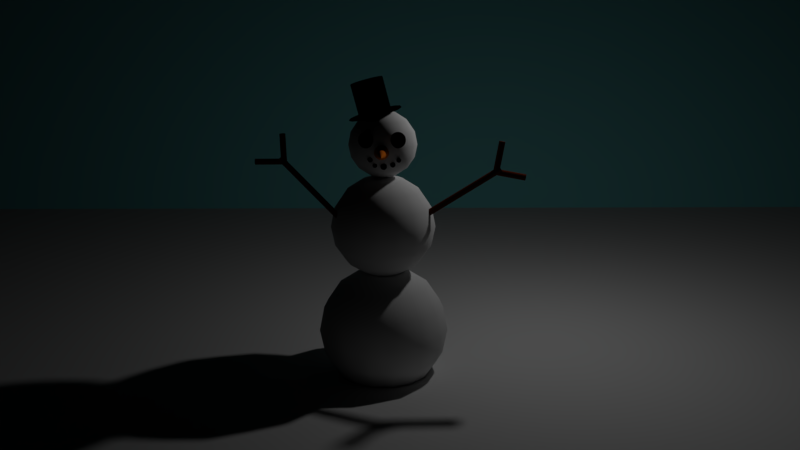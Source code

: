 # Source: snowmanCourse.blend  (saved by Blender 2.78.0; exported with 4.5.12 LTS)
import bpy
from mathutils import Matrix  # noqa: F401  (used for matrix-valued properties, if any)

bpy.ops.wm.read_factory_settings(use_empty=True)
scene = bpy.context.scene
scene.name = 'Scene'

# ---- collections
col_collection_1 = bpy.data.collections.new('Collection 1'); scene.collection.children.link(col_collection_1)

# ---- materials (node trees are filled in below, after node groups)
mat_brown = bpy.data.materials.new('brown')
mat_brown.alpha_threshold = 0.0
mat_brown.roughness = 0.5
mat_sky = bpy.data.materials.new('sky')
mat_sky.alpha_threshold = 0.0
mat_sky.roughness = 0.5
mat_white = bpy.data.materials.new('white')
mat_white.alpha_threshold = 0.0
mat_white.roughness = 0.5
mat_black = bpy.data.materials.new('black')
mat_black.alpha_threshold = 0.0
mat_black.diffuse_color = (0.0, 0.0, 0.0, 1.0)
mat_black.roughness = 0.5
mat_orange = bpy.data.materials.new('orange')
mat_orange.alpha_threshold = 0.0
mat_orange.diffuse_color = (0.8, 0.1903, 0.01715, 1.0)
mat_orange.roughness = 0.5

# ---- material node trees
mat_brown.use_nodes = True; mat_brown.node_tree.nodes.clear()
_N = mat_brown.node_tree.nodes; _L = mat_brown.node_tree.links
n0 = _N.new('ShaderNodeOutputMaterial'); n0.name = 'Material Output'; n0.location = (300, 300)
n1 = _N.new('ShaderNodeBsdfDiffuse'); n1.name = 'Diffuse BSDF'; n1.location = (10, 300)
n1.inputs[0].default_value = (0.0985, 0.01508, 0.003781, 1.0)
_L.new(n1.outputs[0], n0.inputs[0])
n0.is_active_output = True
mat_sky.use_nodes = True; mat_sky.node_tree.nodes.clear()
_N = mat_sky.node_tree.nodes; _L = mat_sky.node_tree.links
n0 = _N.new('ShaderNodeOutputMaterial'); n0.name = 'Material Output'; n0.location = (300, 300)
n1 = _N.new('ShaderNodeBsdfDiffuse'); n1.name = 'Diffuse BSDF'; n1.location = (10, 300)
n1.inputs[0].default_value = (0.2444, 0.7771, 0.8, 1.0)
_L.new(n1.outputs[0], n0.inputs[0])
n0.is_active_output = True

# ---- world
world_world = bpy.data.worlds.new('World'); scene.world = world_world
world_world.use_nodes = True; world_world.node_tree.nodes.clear()
_N = world_world.node_tree.nodes; _L = world_world.node_tree.links
n0 = _N.new('ShaderNodeOutputWorld'); n0.name = 'World Output'; n0.location = (300, 300)
n1 = _N.new('ShaderNodeBackground'); n1.name = 'Background'; n1.location = (10, 300)
n1.inputs[0].default_value = (0.0, 0.0, 0.0, 1.0)
_L.new(n1.outputs[0], n0.inputs[0])
n0.is_active_output = True
world_world.color = (0.05088, 0.05088, 0.05088)
world_world.use_sun_shadow = False
world_world.sun_shadow_jitter_overblur = 0.0
world_world.cycles.sampling_method = 'MANUAL'
world_world.light_settings.ao_factor = 0.7745

# ---- cameras
cam_camera = bpy.data.cameras.new('Camera')
cam_camera.clip_end = 100.0
cam_camera.lens = 35.0
cam_camera.sensor_width = 32.0
cam_camera.sensor_height = 18.0
cam_camera.ortho_scale = 7.314
cam_camera.dof.focus_distance = 0.0

# ---- lights
light_lamp = bpy.data.lights.new('Lamp', 'POINT')
light_lamp.transmission_factor = 0.0
light_lamp.cutoff_distance = 30.0
light_lamp.energy = 104.7
light_lamp.shadow_buffer_clip_start = 1.001
light_lamp.shadow_soft_size = 0.1
light_lamp.shadow_maximum_resolution = 0.006
light_lamp.use_absolute_resolution = True

# ---- meshes
me_cylinder_005 = bpy.data.meshes.new('Cylinder.005')
me_cylinder_005.from_pydata([(-17.58, 1.36, 1.818), (-8.431, 1.783, 1.828), (-17.57, 1.198, 1.734), (-8.422, 1.622, 1.745), (-17.56, 0.8955, 1.672), (-8.406, 1.319, 1.683), (-17.54, 0.5031, 1.642), (-8.387, 0.9263, 1.653), (-17.52, 0.08921, 1.65), (-8.368, 0.5124, 1.66), (-17.5, -0.2747, 1.694), (-8.353, 0.1485, 1.704), (-17.49, -0.5257, 1.766), (-8.343, -0.1025, 1.777), (-17.49, -0.6203, 1.855), (-8.34, -0.1972, 1.865), (-17.49, -0.5423, 1.944), (-8.346, -0.1191, 1.954), (-17.51, -0.3051, 2.018), (-8.359, 0.1181, 2.029), (-17.53, 0.05032, 2.065), (-8.376, 0.4735, 2.076), (-17.54, 0.4624, 2.077), (-8.396, 0.8856, 2.087), (-17.56, 0.86, 2.05), (-8.414, 1.283, 2.061), (-17.58, 1.174, 1.991), (-8.427, 1.598, 2.001), (-17.58, 1.351, 1.909), (-8.433, 1.774, 1.919), (-7.944, 2.008, 1.901), (-7.944, 2.008, 3.901), (-7.537, 1.922, 1.901), (-7.537, 1.922, 3.901), (-7.201, 1.677, 1.901), (-7.201, 1.677, 3.901), (-6.993, 1.317, 1.901), (-6.993, 1.317, 3.901), (-6.949, 0.9035, 1.901), (-6.949, 0.9035, 3.901), (-7.078, 0.508, 1.901), (-7.078, 0.508, 3.901), (-7.356, 0.199, 1.901), (-7.356, 0.199, 3.901), (-7.736, 0.02985, 1.901), (-7.736, 0.02985, 3.901), (-8.152, 0.02985, 1.901), (-8.152, 0.02985, 3.901), (-8.532, 0.199, 1.901), (-8.532, 0.199, 3.901), (-8.81, 0.508, 1.901), (-8.81, 0.508, 3.901), (-8.938, 0.9035, 1.901), (-8.938, 0.9035, 3.901), (-8.895, 1.317, 1.901), (-8.895, 1.317, 3.901), (-8.687, 1.677, 1.901), (-8.687, 1.677, 3.901), (-8.351, 1.922, 1.901), (-8.351, 1.922, 3.901), (9.227, 2.326, -2.301), (-9.269, 1.603, 2.123), (9.534, 2.295, -2.241), (-8.962, 1.572, 2.184), (9.808, 2.098, -2.187), (-8.688, 1.376, 2.237), (10.0, 1.769, -2.151), (-8.494, 1.047, 2.273), (10.08, 1.366, -2.139), (-8.414, 0.6431, 2.286), (10.03, 0.9567, -2.151), (-8.462, 0.2341, 2.273), (9.867, 0.6131, -2.187), (-8.628, -0.1095, 2.237), (9.61, 0.3944, -2.24), (-8.886, -0.3282, 2.184), (9.307, 0.3383, -2.301), (-9.189, -0.3842, 2.123), (9.01, 0.4547, -2.359), (-9.486, -0.2679, 2.065), (8.771, 0.7233, -2.405), (-9.725, 0.0007098, 2.019), (8.631, 1.098, -2.43), (-9.865, 0.3751, 1.994), (8.614, 1.513, -2.43), (-9.882, 0.7906, 1.994), (8.723, 1.898, -2.405), (-9.772, 1.175, 2.019), (8.94, 2.185, -2.36), (-9.556, 1.463, 2.064)], [], [(0, 1, 3, 2), (2, 3, 5, 4), (4, 5, 7, 6), (6, 7, 9, 8), (8, 9, 11, 10), (10, 11, 13, 12), (12, 13, 15, 14), (14, 15, 17, 16), (16, 17, 19, 18), (18, 19, 21, 20), (20, 21, 23, 22), (22, 23, 25, 24), (24, 25, 27, 26), (3, 1, 29, 27, 25, 23, 21, 19, 17, 15, 13, 11, 9, 7, 5), (26, 27, 29, 28), (28, 29, 1, 0), (0, 2, 4, 6, 8, 10, 12, 14, 16, 18, 20, 22, 24, 26, 28), (30, 31, 33, 32), (32, 33, 35, 34), (34, 35, 37, 36), (36, 37, 39, 38), (38, 39, 41, 40), (40, 41, 43, 42), (42, 43, 45, 44), (44, 45, 47, 46), (46, 47, 49, 48), (48, 49, 51, 50), (50, 51, 53, 52), (52, 53, 55, 54), (54, 55, 57, 56), (33, 31, 59, 57, 55, 53, 51, 49, 47, 45, 43, 41, 39, 37, 35), (56, 57, 59, 58), (58, 59, 31, 30), (30, 32, 34, 36, 38, 40, 42, 44, 46, 48, 50, 52, 54, 56, 58), (60, 61, 63, 62), (62, 63, 65, 64), (64, 65, 67, 66), (66, 67, 69, 68), (68, 69, 71, 70), (70, 71, 73, 72), (72, 73, 75, 74), (74, 75, 77, 76), (76, 77, 79, 78), (78, 79, 81, 80), (80, 81, 83, 82), (82, 83, 85, 84), (84, 85, 87, 86), (63, 61, 89, 87, 85, 83, 81, 79, 77, 75, 73, 71, 69, 67, 65), (86, 87, 89, 88), (88, 89, 61, 60), (60, 62, 64, 66, 68, 70, 72, 74, 76, 78, 80, 82, 84, 86, 88)])
me_cylinder_005.materials.append(mat_brown)
me_cylinder_005.use_remesh_preserve_volume = False
me_cylinder_005.use_remesh_preserve_attributes = False
me_cylinder_005.use_mirror_vertex_groups = False
me_cylinder_005.update()
me_cylinder_003 = bpy.data.meshes.new('Cylinder.003')
me_cylinder_003.from_pydata([(-9.636, 0.3515, -1.083), (-0.4873, 0.7747, -1.072), (-9.627, 0.1904, -1.166), (-0.4779, 0.6135, -1.156), (-9.611, -0.1126, -1.229), (-0.4624, 0.3106, -1.218), (-9.592, -0.5049, -1.258), (-0.4436, -0.08173, -1.248), (-9.573, -0.9188, -1.251), (-0.4246, -0.4956, -1.24), (-9.558, -1.283, -1.207), (-0.4088, -0.8595, -1.197), (-9.548, -1.534, -1.134), (-0.3989, -1.111, -1.124), (-9.545, -1.628, -1.046), (-0.3966, -1.205, -1.036), (-9.551, -1.55, -0.9569), (-0.4023, -1.127, -0.9466), (-9.564, -1.313, -0.8823), (-0.415, -0.8899, -0.8721), (-9.581, -0.9577, -0.8354), (-0.4326, -0.5345, -0.8251), (-9.601, -0.5456, -0.824), (-0.4519, -0.1224, -0.8138), (-9.618, -0.148, -0.8504), (-0.4697, 0.2752, -0.8401), (-9.632, 0.1664, -0.9097), (-0.4828, 0.5895, -0.8995), (-9.638, 0.343, -0.9919), (-0.489, 0.7662, -0.9817), (0.0, 1.0, -1.0), (0.0, 1.0, 1.0), (0.4067, 0.9135, -1.0), (0.4067, 0.9135, 1.0), (0.7431, 0.6691, -1.0), (0.7431, 0.6691, 1.0), (0.9511, 0.309, -1.0), (0.9511, 0.309, 1.0), (0.9945, -0.1045, -1.0), (0.9945, -0.1045, 1.0), (0.866, -0.5, -1.0), (0.866, -0.5, 1.0), (0.5878, -0.809, -1.0), (0.5878, -0.809, 1.0), (0.2079, -0.9781, -1.0), (0.2079, -0.9781, 1.0), (-0.2079, -0.9781, -1.0), (-0.2079, -0.9781, 1.0), (-0.5878, -0.809, -1.0), (-0.5878, -0.809, 1.0), (-0.866, -0.5, -1.0), (-0.866, -0.5, 1.0), (-0.9945, -0.1045, -1.0), (-0.9945, -0.1045, 1.0), (-0.9511, 0.309, -1.0), (-0.9511, 0.309, 1.0), (-0.7431, 0.6691, -1.0), (-0.7431, 0.6691, 1.0), (-0.4067, 0.9135, -1.0), (-0.4067, 0.9135, 1.0), (17.17, 1.318, -5.202), (-1.325, 0.5952, -0.7781), (17.48, 1.287, -5.141), (-1.018, 0.5644, -0.7172), (17.75, 1.09, -5.088), (-0.7444, 0.3676, -0.6641), (17.95, 0.7615, -5.052), (-0.5506, 0.03892, -0.628), (18.03, 0.3577, -5.039), (-0.4705, -0.3649, -0.6152), (17.98, -0.05133, -5.052), (-0.5178, -0.7739, -0.6278), (17.81, -0.3949, -5.088), (-0.6846, -1.117, -0.6638), (17.55, -0.6136, -5.141), (-0.9419, -1.336, -0.7168), (17.25, -0.6697, -5.202), (-1.245, -1.392, -0.7777), (16.95, -0.5533, -5.26), (-1.542, -1.276, -0.8359), (16.71, -0.2847, -5.306), (-1.781, -1.007, -0.8815), (16.57, 0.08968, -5.331), (-1.921, -0.6329, -0.9065), (16.56, 0.5052, -5.331), (-1.938, -0.2174, -0.9066), (16.67, 0.8899, -5.306), (-1.829, 0.1673, -0.8818), (16.88, 1.177, -5.26), (-1.612, 0.4548, -0.8364)], [], [(0, 1, 3, 2), (2, 3, 5, 4), (4, 5, 7, 6), (6, 7, 9, 8), (8, 9, 11, 10), (10, 11, 13, 12), (12, 13, 15, 14), (14, 15, 17, 16), (16, 17, 19, 18), (18, 19, 21, 20), (20, 21, 23, 22), (22, 23, 25, 24), (24, 25, 27, 26), (3, 1, 29, 27, 25, 23, 21, 19, 17, 15, 13, 11, 9, 7, 5), (26, 27, 29, 28), (28, 29, 1, 0), (0, 2, 4, 6, 8, 10, 12, 14, 16, 18, 20, 22, 24, 26, 28), (30, 31, 33, 32), (32, 33, 35, 34), (34, 35, 37, 36), (36, 37, 39, 38), (38, 39, 41, 40), (40, 41, 43, 42), (42, 43, 45, 44), (44, 45, 47, 46), (46, 47, 49, 48), (48, 49, 51, 50), (50, 51, 53, 52), (52, 53, 55, 54), (54, 55, 57, 56), (33, 31, 59, 57, 55, 53, 51, 49, 47, 45, 43, 41, 39, 37, 35), (56, 57, 59, 58), (58, 59, 31, 30), (30, 32, 34, 36, 38, 40, 42, 44, 46, 48, 50, 52, 54, 56, 58), (60, 61, 63, 62), (62, 63, 65, 64), (64, 65, 67, 66), (66, 67, 69, 68), (68, 69, 71, 70), (70, 71, 73, 72), (72, 73, 75, 74), (74, 75, 77, 76), (76, 77, 79, 78), (78, 79, 81, 80), (80, 81, 83, 82), (82, 83, 85, 84), (84, 85, 87, 86), (63, 61, 89, 87, 85, 83, 81, 79, 77, 75, 73, 71, 69, 67, 65), (86, 87, 89, 88), (88, 89, 61, 60), (60, 62, 64, 66, 68, 70, 72, 74, 76, 78, 80, 82, 84, 86, 88)])
me_cylinder_003.materials.append(mat_brown)
me_cylinder_003.use_remesh_preserve_volume = False
me_cylinder_003.use_remesh_preserve_attributes = False
me_cylinder_003.use_mirror_vertex_groups = False
me_cylinder_003.update()
me_plane_001 = bpy.data.meshes.new('Plane.001')
me_plane_001.from_pydata([(-1.0, -1.0, 0.0), (1.0, -1.0, 0.0), (-1.0, 1.0, 0.0), (1.0, 1.0, 0.0)], [], [(0, 1, 3, 2)])
me_plane_001.materials.append(mat_sky)
me_plane_001.use_remesh_preserve_volume = False
me_plane_001.use_remesh_preserve_attributes = False
me_plane_001.use_mirror_vertex_groups = False
me_plane_001.update()
me_plane = bpy.data.meshes.new('Plane')
me_plane.from_pydata([(-1.0, -1.0, 0.0), (1.0, -1.0, 0.0), (-1.0, 1.0, 0.0), (1.0, 1.0, 0.0)], [], [(0, 1, 3, 2)])
me_plane.materials.append(mat_white)
me_plane.use_remesh_preserve_volume = False
me_plane.use_remesh_preserve_attributes = False
me_plane.use_mirror_vertex_groups = False
me_plane.update()
me_sphere_010 = bpy.data.meshes.new('Sphere.010')
me_sphere_010.from_pydata([(0.0, 0.3827, 0.9239), (0.1557, 0.3496, 0.9239), (0.2876, 0.646, 0.7071), (0.3758, 0.844, 0.3827), (0.4067, 0.9135, -4.371e-08), (0.3758, 0.844, -0.3827), (0.2876, 0.646, -0.7071), (0.1557, 0.3496, -0.9239), (-1.122e-07, 4.996e-08, 1.0), (0.2844, 0.2561, 0.9239), (0.5255, 0.4731, 0.7071), (0.6866, 0.6182, 0.3827), (0.7431, 0.6691, -4.371e-08), (0.6866, 0.6182, -0.3827), (0.5255, 0.4731, -0.7071), (0.2844, 0.2561, -0.9239), (0.364, 0.1183, 0.9239), (0.6725, 0.2185, 0.7071), (0.8787, 0.2855, 0.3827), (0.9511, 0.309, -4.371e-08), (0.8787, 0.2855, -0.3827), (0.6725, 0.2185, -0.7071), (0.364, 0.1183, -0.9239), (0.3806, -0.04, 0.9239), (0.7032, -0.07391, 0.7071), (0.9188, -0.09657, 0.3827), (0.9945, -0.1045, -4.371e-08), (0.9188, -0.09657, -0.3827), (0.7032, -0.07391, -0.7071), (0.3806, -0.04, -0.9239), (0.3314, -0.1913, 0.9239), (0.6124, -0.3536, 0.7071), (0.8001, -0.4619, 0.3827), (0.866, -0.5, -4.371e-08), (0.8001, -0.4619, -0.3827), (0.6124, -0.3536, -0.7071), (0.3314, -0.1913, -0.9239), (0.2249, -0.3096, 0.9239), (0.4156, -0.5721, 0.7071), (0.543, -0.7474, 0.3827), (0.5878, -0.809, -4.371e-08), (0.543, -0.7474, -0.3827), (0.4156, -0.5721, -0.7071), (0.2249, -0.3096, -0.9239), (0.07956, -0.3743, 0.9239), (0.147, -0.6917, 0.7071), (0.1921, -0.9037, 0.3827), (0.2079, -0.9781, -4.371e-08), (0.1921, -0.9037, -0.3827), (0.147, -0.6917, -0.7071), (0.07956, -0.3743, -0.9239), (-0.07956, -0.3743, 0.9239), (-0.147, -0.6917, 0.7071), (-0.1921, -0.9037, 0.3827), (-0.2079, -0.9781, -4.371e-08), (-0.1921, -0.9037, -0.3827), (-0.147, -0.6917, -0.7071), (-0.07956, -0.3743, -0.9239), (-0.2249, -0.3096, 0.9239), (-0.4156, -0.5721, 0.7071), (-0.543, -0.7474, 0.3827), (-0.5878, -0.809, -4.371e-08), (-0.543, -0.7474, -0.3827), (-0.4156, -0.5721, -0.7071), (-0.2249, -0.3096, -0.9239), (-0.3314, -0.1913, 0.9239), (-0.6124, -0.3536, 0.7071), (-0.8001, -0.4619, 0.3827), (-0.866, -0.5, -4.371e-08), (-0.8001, -0.4619, -0.3827), (-0.6124, -0.3536, -0.7071), (-0.3314, -0.1913, -0.9239), (-0.3806, -0.04, 0.9239), (-0.7032, -0.07391, 0.7071), (-0.9188, -0.09657, 0.3827), (-0.9945, -0.1045, -4.371e-08), (-0.9188, -0.09657, -0.3827), (-0.7032, -0.07391, -0.7071), (-0.3806, -0.04, -0.9239), (0.0, 1.51e-07, -1.0), (-0.364, 0.1183, 0.9239), (-0.6725, 0.2185, 0.7071), (-0.8787, 0.2855, 0.3827), (-0.9511, 0.309, -4.371e-08), (-0.8787, 0.2855, -0.3827), (-0.6725, 0.2185, -0.7071), (-0.364, 0.1183, -0.9239), (-0.2844, 0.2561, 0.9239), (-0.5255, 0.4731, 0.7071), (-0.6866, 0.6182, 0.3827), (-0.7431, 0.6691, -4.371e-08), (-0.6866, 0.6182, -0.3827), (-0.5255, 0.4731, -0.7071), (-0.2844, 0.2561, -0.9239), (-0.1557, 0.3496, 0.9239), (-0.2876, 0.646, 0.7071), (-0.3758, 0.844, 0.3827), (-0.4067, 0.9135, -4.371e-08), (-0.3758, 0.844, -0.3827), (-0.2876, 0.646, -0.7071), (-0.1557, 0.3496, -0.9239), (2.799e-08, 0.7071, 0.7071), (1.174e-07, 0.9239, 0.3827), (1.77e-07, 1.0, -4.371e-08), (1.174e-07, 0.9239, -0.3827), (2.799e-08, 0.7071, -0.7071), (2.799e-08, 0.3827, -0.9239)], [], [(106, 105, 6, 7), (104, 103, 4, 5), (102, 101, 2, 3), (0, 8, 1), (79, 106, 7), (105, 104, 5, 6), (103, 102, 3, 4), (101, 0, 1, 2), (79, 7, 15), (6, 5, 13, 14), (4, 3, 11, 12), (2, 1, 9, 10), (7, 6, 14, 15), (5, 4, 12, 13), (3, 2, 10, 11), (1, 8, 9), (12, 11, 18, 19), (10, 9, 16, 17), (15, 14, 21, 22), (13, 12, 19, 20), (11, 10, 17, 18), (9, 8, 16), (79, 15, 22), (14, 13, 20, 21), (22, 21, 28, 29), (20, 19, 26, 27), (18, 17, 24, 25), (16, 8, 23), (79, 22, 29), (21, 20, 27, 28), (19, 18, 25, 26), (17, 16, 23, 24), (25, 24, 31, 32), (23, 8, 30), (79, 29, 36), (28, 27, 34, 35), (26, 25, 32, 33), (24, 23, 30, 31), (29, 28, 35, 36), (27, 26, 33, 34), (79, 36, 43), (35, 34, 41, 42), (33, 32, 39, 40), (31, 30, 37, 38), (36, 35, 42, 43), (34, 33, 40, 41), (32, 31, 38, 39), (30, 8, 37), (38, 37, 44, 45), (43, 42, 49, 50), (41, 40, 47, 48), (39, 38, 45, 46), (37, 8, 44), (79, 43, 50), (42, 41, 48, 49), (40, 39, 46, 47), (50, 49, 56, 57), (48, 47, 54, 55), (46, 45, 52, 53), (44, 8, 51), (79, 50, 57), (49, 48, 55, 56), (47, 46, 53, 54), (45, 44, 51, 52), (51, 8, 58), (79, 57, 64), (56, 55, 62, 63), (54, 53, 60, 61), (52, 51, 58, 59), (57, 56, 63, 64), (55, 54, 61, 62), (53, 52, 59, 60), (63, 62, 69, 70), (61, 60, 67, 68), (59, 58, 65, 66), (64, 63, 70, 71), (62, 61, 68, 69), (60, 59, 66, 67), (58, 8, 65), (79, 64, 71), (71, 70, 77, 78), (69, 68, 75, 76), (67, 66, 73, 74), (65, 8, 72), (79, 71, 78), (70, 69, 76, 77), (68, 67, 74, 75), (66, 65, 72, 73), (76, 75, 83, 84), (74, 73, 81, 82), (72, 8, 80), (79, 78, 86), (77, 76, 84, 85), (75, 74, 82, 83), (73, 72, 80, 81), (78, 77, 85, 86), (79, 86, 93), (85, 84, 91, 92), (83, 82, 89, 90), (81, 80, 87, 88), (86, 85, 92, 93), (84, 83, 90, 91), (82, 81, 88, 89), (80, 8, 87), (90, 89, 96, 97), (88, 87, 94, 95), (93, 92, 99, 100), (91, 90, 97, 98), (89, 88, 95, 96), (87, 8, 94), (79, 93, 100), (92, 91, 98, 99), (100, 99, 105, 106), (98, 97, 103, 104), (96, 95, 101, 102), (94, 8, 0), (79, 100, 106), (99, 98, 104, 105), (97, 96, 102, 103), (95, 94, 0, 101)])
me_sphere_010.polygons.foreach_set('use_smooth', [True] * 120)
me_sphere_010.materials.append(mat_black)
me_sphere_010.use_remesh_preserve_volume = False
me_sphere_010.use_remesh_preserve_attributes = False
me_sphere_010.use_mirror_vertex_groups = False
me_sphere_010.update()
me_sphere_009 = bpy.data.meshes.new('Sphere.009')
me_sphere_009.from_pydata([(0.0, 0.3827, 0.9239), (0.1557, 0.3496, 0.9239), (0.2876, 0.646, 0.7071), (0.3758, 0.844, 0.3827), (0.4067, 0.9135, -4.371e-08), (0.3758, 0.844, -0.3827), (0.2876, 0.646, -0.7071), (0.1557, 0.3496, -0.9239), (-1.122e-07, 4.996e-08, 1.0), (0.2844, 0.2561, 0.9239), (0.5255, 0.4731, 0.7071), (0.6866, 0.6182, 0.3827), (0.7431, 0.6691, -4.371e-08), (0.6866, 0.6182, -0.3827), (0.5255, 0.4731, -0.7071), (0.2844, 0.2561, -0.9239), (0.364, 0.1183, 0.9239), (0.6725, 0.2185, 0.7071), (0.8787, 0.2855, 0.3827), (0.9511, 0.309, -4.371e-08), (0.8787, 0.2855, -0.3827), (0.6725, 0.2185, -0.7071), (0.364, 0.1183, -0.9239), (0.3806, -0.04, 0.9239), (0.7032, -0.07391, 0.7071), (0.9188, -0.09657, 0.3827), (0.9945, -0.1045, -4.371e-08), (0.9188, -0.09657, -0.3827), (0.7032, -0.07391, -0.7071), (0.3806, -0.04, -0.9239), (0.3314, -0.1913, 0.9239), (0.6124, -0.3536, 0.7071), (0.8001, -0.4619, 0.3827), (0.866, -0.5, -4.371e-08), (0.8001, -0.4619, -0.3827), (0.6124, -0.3536, -0.7071), (0.3314, -0.1913, -0.9239), (0.2249, -0.3096, 0.9239), (0.4156, -0.5721, 0.7071), (0.543, -0.7474, 0.3827), (0.5878, -0.809, -4.371e-08), (0.543, -0.7474, -0.3827), (0.4156, -0.5721, -0.7071), (0.2249, -0.3096, -0.9239), (0.07956, -0.3743, 0.9239), (0.147, -0.6917, 0.7071), (0.1921, -0.9037, 0.3827), (0.2079, -0.9781, -4.371e-08), (0.1921, -0.9037, -0.3827), (0.147, -0.6917, -0.7071), (0.07956, -0.3743, -0.9239), (-0.07956, -0.3743, 0.9239), (-0.147, -0.6917, 0.7071), (-0.1921, -0.9037, 0.3827), (-0.2079, -0.9781, -4.371e-08), (-0.1921, -0.9037, -0.3827), (-0.147, -0.6917, -0.7071), (-0.07956, -0.3743, -0.9239), (-0.2249, -0.3096, 0.9239), (-0.4156, -0.5721, 0.7071), (-0.543, -0.7474, 0.3827), (-0.5878, -0.809, -4.371e-08), (-0.543, -0.7474, -0.3827), (-0.4156, -0.5721, -0.7071), (-0.2249, -0.3096, -0.9239), (-0.3314, -0.1913, 0.9239), (-0.6124, -0.3536, 0.7071), (-0.8001, -0.4619, 0.3827), (-0.866, -0.5, -4.371e-08), (-0.8001, -0.4619, -0.3827), (-0.6124, -0.3536, -0.7071), (-0.3314, -0.1913, -0.9239), (-0.3806, -0.04, 0.9239), (-0.7032, -0.07391, 0.7071), (-0.9188, -0.09657, 0.3827), (-0.9945, -0.1045, -4.371e-08), (-0.9188, -0.09657, -0.3827), (-0.7032, -0.07391, -0.7071), (-0.3806, -0.04, -0.9239), (0.0, 1.51e-07, -1.0), (-0.364, 0.1183, 0.9239), (-0.6725, 0.2185, 0.7071), (-0.8787, 0.2855, 0.3827), (-0.9511, 0.309, -4.371e-08), (-0.8787, 0.2855, -0.3827), (-0.6725, 0.2185, -0.7071), (-0.364, 0.1183, -0.9239), (-0.2844, 0.2561, 0.9239), (-0.5255, 0.4731, 0.7071), (-0.6866, 0.6182, 0.3827), (-0.7431, 0.6691, -4.371e-08), (-0.6866, 0.6182, -0.3827), (-0.5255, 0.4731, -0.7071), (-0.2844, 0.2561, -0.9239), (-0.1557, 0.3496, 0.9239), (-0.2876, 0.646, 0.7071), (-0.3758, 0.844, 0.3827), (-0.4067, 0.9135, -4.371e-08), (-0.3758, 0.844, -0.3827), (-0.2876, 0.646, -0.7071), (-0.1557, 0.3496, -0.9239), (2.799e-08, 0.7071, 0.7071), (1.174e-07, 0.9239, 0.3827), (1.77e-07, 1.0, -4.371e-08), (1.174e-07, 0.9239, -0.3827), (2.799e-08, 0.7071, -0.7071), (2.799e-08, 0.3827, -0.9239)], [], [(106, 105, 6, 7), (104, 103, 4, 5), (102, 101, 2, 3), (0, 8, 1), (79, 106, 7), (105, 104, 5, 6), (103, 102, 3, 4), (101, 0, 1, 2), (79, 7, 15), (6, 5, 13, 14), (4, 3, 11, 12), (2, 1, 9, 10), (7, 6, 14, 15), (5, 4, 12, 13), (3, 2, 10, 11), (1, 8, 9), (12, 11, 18, 19), (10, 9, 16, 17), (15, 14, 21, 22), (13, 12, 19, 20), (11, 10, 17, 18), (9, 8, 16), (79, 15, 22), (14, 13, 20, 21), (22, 21, 28, 29), (20, 19, 26, 27), (18, 17, 24, 25), (16, 8, 23), (79, 22, 29), (21, 20, 27, 28), (19, 18, 25, 26), (17, 16, 23, 24), (25, 24, 31, 32), (23, 8, 30), (79, 29, 36), (28, 27, 34, 35), (26, 25, 32, 33), (24, 23, 30, 31), (29, 28, 35, 36), (27, 26, 33, 34), (79, 36, 43), (35, 34, 41, 42), (33, 32, 39, 40), (31, 30, 37, 38), (36, 35, 42, 43), (34, 33, 40, 41), (32, 31, 38, 39), (30, 8, 37), (38, 37, 44, 45), (43, 42, 49, 50), (41, 40, 47, 48), (39, 38, 45, 46), (37, 8, 44), (79, 43, 50), (42, 41, 48, 49), (40, 39, 46, 47), (50, 49, 56, 57), (48, 47, 54, 55), (46, 45, 52, 53), (44, 8, 51), (79, 50, 57), (49, 48, 55, 56), (47, 46, 53, 54), (45, 44, 51, 52), (51, 8, 58), (79, 57, 64), (56, 55, 62, 63), (54, 53, 60, 61), (52, 51, 58, 59), (57, 56, 63, 64), (55, 54, 61, 62), (53, 52, 59, 60), (63, 62, 69, 70), (61, 60, 67, 68), (59, 58, 65, 66), (64, 63, 70, 71), (62, 61, 68, 69), (60, 59, 66, 67), (58, 8, 65), (79, 64, 71), (71, 70, 77, 78), (69, 68, 75, 76), (67, 66, 73, 74), (65, 8, 72), (79, 71, 78), (70, 69, 76, 77), (68, 67, 74, 75), (66, 65, 72, 73), (76, 75, 83, 84), (74, 73, 81, 82), (72, 8, 80), (79, 78, 86), (77, 76, 84, 85), (75, 74, 82, 83), (73, 72, 80, 81), (78, 77, 85, 86), (79, 86, 93), (85, 84, 91, 92), (83, 82, 89, 90), (81, 80, 87, 88), (86, 85, 92, 93), (84, 83, 90, 91), (82, 81, 88, 89), (80, 8, 87), (90, 89, 96, 97), (88, 87, 94, 95), (93, 92, 99, 100), (91, 90, 97, 98), (89, 88, 95, 96), (87, 8, 94), (79, 93, 100), (92, 91, 98, 99), (100, 99, 105, 106), (98, 97, 103, 104), (96, 95, 101, 102), (94, 8, 0), (79, 100, 106), (99, 98, 104, 105), (97, 96, 102, 103), (95, 94, 0, 101)])
me_sphere_009.polygons.foreach_set('use_smooth', [True] * 120)
me_sphere_009.materials.append(mat_black)
me_sphere_009.use_remesh_preserve_volume = False
me_sphere_009.use_remesh_preserve_attributes = False
me_sphere_009.use_mirror_vertex_groups = False
me_sphere_009.update()
me_sphere_008 = bpy.data.meshes.new('Sphere.008')
me_sphere_008.from_pydata([(0.0, 0.3827, 0.9239), (0.1557, 0.3496, 0.9239), (0.2876, 0.646, 0.7071), (0.3758, 0.844, 0.3827), (0.4067, 0.9135, -4.371e-08), (0.3758, 0.844, -0.3827), (0.2876, 0.646, -0.7071), (0.1557, 0.3496, -0.9239), (-1.122e-07, 4.996e-08, 1.0), (0.2844, 0.2561, 0.9239), (0.5255, 0.4731, 0.7071), (0.6866, 0.6182, 0.3827), (0.7431, 0.6691, -4.371e-08), (0.6866, 0.6182, -0.3827), (0.5255, 0.4731, -0.7071), (0.2844, 0.2561, -0.9239), (0.364, 0.1183, 0.9239), (0.6725, 0.2185, 0.7071), (0.8787, 0.2855, 0.3827), (0.9511, 0.309, -4.371e-08), (0.8787, 0.2855, -0.3827), (0.6725, 0.2185, -0.7071), (0.364, 0.1183, -0.9239), (0.3806, -0.04, 0.9239), (0.7032, -0.07391, 0.7071), (0.9188, -0.09657, 0.3827), (0.9945, -0.1045, -4.371e-08), (0.9188, -0.09657, -0.3827), (0.7032, -0.07391, -0.7071), (0.3806, -0.04, -0.9239), (0.3314, -0.1913, 0.9239), (0.6124, -0.3536, 0.7071), (0.8001, -0.4619, 0.3827), (0.866, -0.5, -4.371e-08), (0.8001, -0.4619, -0.3827), (0.6124, -0.3536, -0.7071), (0.3314, -0.1913, -0.9239), (0.2249, -0.3096, 0.9239), (0.4156, -0.5721, 0.7071), (0.543, -0.7474, 0.3827), (0.5878, -0.809, -4.371e-08), (0.543, -0.7474, -0.3827), (0.4156, -0.5721, -0.7071), (0.2249, -0.3096, -0.9239), (0.07956, -0.3743, 0.9239), (0.147, -0.6917, 0.7071), (0.1921, -0.9037, 0.3827), (0.2079, -0.9781, -4.371e-08), (0.1921, -0.9037, -0.3827), (0.147, -0.6917, -0.7071), (0.07956, -0.3743, -0.9239), (-0.07956, -0.3743, 0.9239), (-0.147, -0.6917, 0.7071), (-0.1921, -0.9037, 0.3827), (-0.2079, -0.9781, -4.371e-08), (-0.1921, -0.9037, -0.3827), (-0.147, -0.6917, -0.7071), (-0.07956, -0.3743, -0.9239), (-0.2249, -0.3096, 0.9239), (-0.4156, -0.5721, 0.7071), (-0.543, -0.7474, 0.3827), (-0.5878, -0.809, -4.371e-08), (-0.543, -0.7474, -0.3827), (-0.4156, -0.5721, -0.7071), (-0.2249, -0.3096, -0.9239), (-0.3314, -0.1913, 0.9239), (-0.6124, -0.3536, 0.7071), (-0.8001, -0.4619, 0.3827), (-0.866, -0.5, -4.371e-08), (-0.8001, -0.4619, -0.3827), (-0.6124, -0.3536, -0.7071), (-0.3314, -0.1913, -0.9239), (-0.3806, -0.04, 0.9239), (-0.7032, -0.07391, 0.7071), (-0.9188, -0.09657, 0.3827), (-0.9945, -0.1045, -4.371e-08), (-0.9188, -0.09657, -0.3827), (-0.7032, -0.07391, -0.7071), (-0.3806, -0.04, -0.9239), (0.0, 1.51e-07, -1.0), (-0.364, 0.1183, 0.9239), (-0.6725, 0.2185, 0.7071), (-0.8787, 0.2855, 0.3827), (-0.9511, 0.309, -4.371e-08), (-0.8787, 0.2855, -0.3827), (-0.6725, 0.2185, -0.7071), (-0.364, 0.1183, -0.9239), (-0.2844, 0.2561, 0.9239), (-0.5255, 0.4731, 0.7071), (-0.6866, 0.6182, 0.3827), (-0.7431, 0.6691, -4.371e-08), (-0.6866, 0.6182, -0.3827), (-0.5255, 0.4731, -0.7071), (-0.2844, 0.2561, -0.9239), (-0.1557, 0.3496, 0.9239), (-0.2876, 0.646, 0.7071), (-0.3758, 0.844, 0.3827), (-0.4067, 0.9135, -4.371e-08), (-0.3758, 0.844, -0.3827), (-0.2876, 0.646, -0.7071), (-0.1557, 0.3496, -0.9239), (2.799e-08, 0.7071, 0.7071), (1.174e-07, 0.9239, 0.3827), (1.77e-07, 1.0, -4.371e-08), (1.174e-07, 0.9239, -0.3827), (2.799e-08, 0.7071, -0.7071), (2.799e-08, 0.3827, -0.9239)], [], [(106, 105, 6, 7), (104, 103, 4, 5), (102, 101, 2, 3), (0, 8, 1), (79, 106, 7), (105, 104, 5, 6), (103, 102, 3, 4), (101, 0, 1, 2), (79, 7, 15), (6, 5, 13, 14), (4, 3, 11, 12), (2, 1, 9, 10), (7, 6, 14, 15), (5, 4, 12, 13), (3, 2, 10, 11), (1, 8, 9), (12, 11, 18, 19), (10, 9, 16, 17), (15, 14, 21, 22), (13, 12, 19, 20), (11, 10, 17, 18), (9, 8, 16), (79, 15, 22), (14, 13, 20, 21), (22, 21, 28, 29), (20, 19, 26, 27), (18, 17, 24, 25), (16, 8, 23), (79, 22, 29), (21, 20, 27, 28), (19, 18, 25, 26), (17, 16, 23, 24), (25, 24, 31, 32), (23, 8, 30), (79, 29, 36), (28, 27, 34, 35), (26, 25, 32, 33), (24, 23, 30, 31), (29, 28, 35, 36), (27, 26, 33, 34), (79, 36, 43), (35, 34, 41, 42), (33, 32, 39, 40), (31, 30, 37, 38), (36, 35, 42, 43), (34, 33, 40, 41), (32, 31, 38, 39), (30, 8, 37), (38, 37, 44, 45), (43, 42, 49, 50), (41, 40, 47, 48), (39, 38, 45, 46), (37, 8, 44), (79, 43, 50), (42, 41, 48, 49), (40, 39, 46, 47), (50, 49, 56, 57), (48, 47, 54, 55), (46, 45, 52, 53), (44, 8, 51), (79, 50, 57), (49, 48, 55, 56), (47, 46, 53, 54), (45, 44, 51, 52), (51, 8, 58), (79, 57, 64), (56, 55, 62, 63), (54, 53, 60, 61), (52, 51, 58, 59), (57, 56, 63, 64), (55, 54, 61, 62), (53, 52, 59, 60), (63, 62, 69, 70), (61, 60, 67, 68), (59, 58, 65, 66), (64, 63, 70, 71), (62, 61, 68, 69), (60, 59, 66, 67), (58, 8, 65), (79, 64, 71), (71, 70, 77, 78), (69, 68, 75, 76), (67, 66, 73, 74), (65, 8, 72), (79, 71, 78), (70, 69, 76, 77), (68, 67, 74, 75), (66, 65, 72, 73), (76, 75, 83, 84), (74, 73, 81, 82), (72, 8, 80), (79, 78, 86), (77, 76, 84, 85), (75, 74, 82, 83), (73, 72, 80, 81), (78, 77, 85, 86), (79, 86, 93), (85, 84, 91, 92), (83, 82, 89, 90), (81, 80, 87, 88), (86, 85, 92, 93), (84, 83, 90, 91), (82, 81, 88, 89), (80, 8, 87), (90, 89, 96, 97), (88, 87, 94, 95), (93, 92, 99, 100), (91, 90, 97, 98), (89, 88, 95, 96), (87, 8, 94), (79, 93, 100), (92, 91, 98, 99), (100, 99, 105, 106), (98, 97, 103, 104), (96, 95, 101, 102), (94, 8, 0), (79, 100, 106), (99, 98, 104, 105), (97, 96, 102, 103), (95, 94, 0, 101)])
me_sphere_008.polygons.foreach_set('use_smooth', [True] * 120)
me_sphere_008.materials.append(mat_black)
me_sphere_008.use_remesh_preserve_volume = False
me_sphere_008.use_remesh_preserve_attributes = False
me_sphere_008.use_mirror_vertex_groups = False
me_sphere_008.update()
me_sphere_007 = bpy.data.meshes.new('Sphere.007')
me_sphere_007.from_pydata([(0.0, 0.3827, 0.9239), (0.1557, 0.3496, 0.9239), (0.2876, 0.646, 0.7071), (0.3758, 0.844, 0.3827), (0.4067, 0.9135, -4.371e-08), (0.3758, 0.844, -0.3827), (0.2876, 0.646, -0.7071), (0.1557, 0.3496, -0.9239), (-1.122e-07, 4.996e-08, 1.0), (0.2844, 0.2561, 0.9239), (0.5255, 0.4731, 0.7071), (0.6866, 0.6182, 0.3827), (0.7431, 0.6691, -4.371e-08), (0.6866, 0.6182, -0.3827), (0.5255, 0.4731, -0.7071), (0.2844, 0.2561, -0.9239), (0.364, 0.1183, 0.9239), (0.6725, 0.2185, 0.7071), (0.8787, 0.2855, 0.3827), (0.9511, 0.309, -4.371e-08), (0.8787, 0.2855, -0.3827), (0.6725, 0.2185, -0.7071), (0.364, 0.1183, -0.9239), (0.3806, -0.04, 0.9239), (0.7032, -0.07391, 0.7071), (0.9188, -0.09657, 0.3827), (0.9945, -0.1045, -4.371e-08), (0.9188, -0.09657, -0.3827), (0.7032, -0.07391, -0.7071), (0.3806, -0.04, -0.9239), (0.3314, -0.1913, 0.9239), (0.6124, -0.3536, 0.7071), (0.8001, -0.4619, 0.3827), (0.866, -0.5, -4.371e-08), (0.8001, -0.4619, -0.3827), (0.6124, -0.3536, -0.7071), (0.3314, -0.1913, -0.9239), (0.2249, -0.3096, 0.9239), (0.4156, -0.5721, 0.7071), (0.543, -0.7474, 0.3827), (0.5878, -0.809, -4.371e-08), (0.543, -0.7474, -0.3827), (0.4156, -0.5721, -0.7071), (0.2249, -0.3096, -0.9239), (0.07956, -0.3743, 0.9239), (0.147, -0.6917, 0.7071), (0.1921, -0.9037, 0.3827), (0.2079, -0.9781, -4.371e-08), (0.1921, -0.9037, -0.3827), (0.147, -0.6917, -0.7071), (0.07956, -0.3743, -0.9239), (-0.07956, -0.3743, 0.9239), (-0.147, -0.6917, 0.7071), (-0.1921, -0.9037, 0.3827), (-0.2079, -0.9781, -4.371e-08), (-0.1921, -0.9037, -0.3827), (-0.147, -0.6917, -0.7071), (-0.07956, -0.3743, -0.9239), (-0.2249, -0.3096, 0.9239), (-0.4156, -0.5721, 0.7071), (-0.543, -0.7474, 0.3827), (-0.5878, -0.809, -4.371e-08), (-0.543, -0.7474, -0.3827), (-0.4156, -0.5721, -0.7071), (-0.2249, -0.3096, -0.9239), (-0.3314, -0.1913, 0.9239), (-0.6124, -0.3536, 0.7071), (-0.8001, -0.4619, 0.3827), (-0.866, -0.5, -4.371e-08), (-0.8001, -0.4619, -0.3827), (-0.6124, -0.3536, -0.7071), (-0.3314, -0.1913, -0.9239), (-0.3806, -0.04, 0.9239), (-0.7032, -0.07391, 0.7071), (-0.9188, -0.09657, 0.3827), (-0.9945, -0.1045, -4.371e-08), (-0.9188, -0.09657, -0.3827), (-0.7032, -0.07391, -0.7071), (-0.3806, -0.04, -0.9239), (0.0, 1.51e-07, -1.0), (-0.364, 0.1183, 0.9239), (-0.6725, 0.2185, 0.7071), (-0.8787, 0.2855, 0.3827), (-0.9511, 0.309, -4.371e-08), (-0.8787, 0.2855, -0.3827), (-0.6725, 0.2185, -0.7071), (-0.364, 0.1183, -0.9239), (-0.2844, 0.2561, 0.9239), (-0.5255, 0.4731, 0.7071), (-0.6866, 0.6182, 0.3827), (-0.7431, 0.6691, -4.371e-08), (-0.6866, 0.6182, -0.3827), (-0.5255, 0.4731, -0.7071), (-0.2844, 0.2561, -0.9239), (-0.1557, 0.3496, 0.9239), (-0.2876, 0.646, 0.7071), (-0.3758, 0.844, 0.3827), (-0.4067, 0.9135, -4.371e-08), (-0.3758, 0.844, -0.3827), (-0.2876, 0.646, -0.7071), (-0.1557, 0.3496, -0.9239), (2.799e-08, 0.7071, 0.7071), (1.174e-07, 0.9239, 0.3827), (1.77e-07, 1.0, -4.371e-08), (1.174e-07, 0.9239, -0.3827), (2.799e-08, 0.7071, -0.7071), (2.799e-08, 0.3827, -0.9239)], [], [(106, 105, 6, 7), (104, 103, 4, 5), (102, 101, 2, 3), (0, 8, 1), (79, 106, 7), (105, 104, 5, 6), (103, 102, 3, 4), (101, 0, 1, 2), (79, 7, 15), (6, 5, 13, 14), (4, 3, 11, 12), (2, 1, 9, 10), (7, 6, 14, 15), (5, 4, 12, 13), (3, 2, 10, 11), (1, 8, 9), (12, 11, 18, 19), (10, 9, 16, 17), (15, 14, 21, 22), (13, 12, 19, 20), (11, 10, 17, 18), (9, 8, 16), (79, 15, 22), (14, 13, 20, 21), (22, 21, 28, 29), (20, 19, 26, 27), (18, 17, 24, 25), (16, 8, 23), (79, 22, 29), (21, 20, 27, 28), (19, 18, 25, 26), (17, 16, 23, 24), (25, 24, 31, 32), (23, 8, 30), (79, 29, 36), (28, 27, 34, 35), (26, 25, 32, 33), (24, 23, 30, 31), (29, 28, 35, 36), (27, 26, 33, 34), (79, 36, 43), (35, 34, 41, 42), (33, 32, 39, 40), (31, 30, 37, 38), (36, 35, 42, 43), (34, 33, 40, 41), (32, 31, 38, 39), (30, 8, 37), (38, 37, 44, 45), (43, 42, 49, 50), (41, 40, 47, 48), (39, 38, 45, 46), (37, 8, 44), (79, 43, 50), (42, 41, 48, 49), (40, 39, 46, 47), (50, 49, 56, 57), (48, 47, 54, 55), (46, 45, 52, 53), (44, 8, 51), (79, 50, 57), (49, 48, 55, 56), (47, 46, 53, 54), (45, 44, 51, 52), (51, 8, 58), (79, 57, 64), (56, 55, 62, 63), (54, 53, 60, 61), (52, 51, 58, 59), (57, 56, 63, 64), (55, 54, 61, 62), (53, 52, 59, 60), (63, 62, 69, 70), (61, 60, 67, 68), (59, 58, 65, 66), (64, 63, 70, 71), (62, 61, 68, 69), (60, 59, 66, 67), (58, 8, 65), (79, 64, 71), (71, 70, 77, 78), (69, 68, 75, 76), (67, 66, 73, 74), (65, 8, 72), (79, 71, 78), (70, 69, 76, 77), (68, 67, 74, 75), (66, 65, 72, 73), (76, 75, 83, 84), (74, 73, 81, 82), (72, 8, 80), (79, 78, 86), (77, 76, 84, 85), (75, 74, 82, 83), (73, 72, 80, 81), (78, 77, 85, 86), (79, 86, 93), (85, 84, 91, 92), (83, 82, 89, 90), (81, 80, 87, 88), (86, 85, 92, 93), (84, 83, 90, 91), (82, 81, 88, 89), (80, 8, 87), (90, 89, 96, 97), (88, 87, 94, 95), (93, 92, 99, 100), (91, 90, 97, 98), (89, 88, 95, 96), (87, 8, 94), (79, 93, 100), (92, 91, 98, 99), (100, 99, 105, 106), (98, 97, 103, 104), (96, 95, 101, 102), (94, 8, 0), (79, 100, 106), (99, 98, 104, 105), (97, 96, 102, 103), (95, 94, 0, 101)])
me_sphere_007.polygons.foreach_set('use_smooth', [True] * 120)
me_sphere_007.materials.append(mat_black)
me_sphere_007.use_remesh_preserve_volume = False
me_sphere_007.use_remesh_preserve_attributes = False
me_sphere_007.use_mirror_vertex_groups = False
me_sphere_007.update()
me_sphere_006 = bpy.data.meshes.new('Sphere.006')
me_sphere_006.from_pydata([(0.0, 0.3827, 0.9239), (0.1557, 0.3496, 0.9239), (0.2876, 0.646, 0.7071), (0.3758, 0.844, 0.3827), (0.4067, 0.9135, -4.371e-08), (0.3758, 0.844, -0.3827), (0.2876, 0.646, -0.7071), (0.1557, 0.3496, -0.9239), (-1.122e-07, 4.996e-08, 1.0), (0.2844, 0.2561, 0.9239), (0.5255, 0.4731, 0.7071), (0.6866, 0.6182, 0.3827), (0.7431, 0.6691, -4.371e-08), (0.6866, 0.6182, -0.3827), (0.5255, 0.4731, -0.7071), (0.2844, 0.2561, -0.9239), (0.364, 0.1183, 0.9239), (0.6725, 0.2185, 0.7071), (0.8787, 0.2855, 0.3827), (0.9511, 0.309, -4.371e-08), (0.8787, 0.2855, -0.3827), (0.6725, 0.2185, -0.7071), (0.364, 0.1183, -0.9239), (0.3806, -0.04, 0.9239), (0.7032, -0.07391, 0.7071), (0.9188, -0.09657, 0.3827), (0.9945, -0.1045, -4.371e-08), (0.9188, -0.09657, -0.3827), (0.7032, -0.07391, -0.7071), (0.3806, -0.04, -0.9239), (0.3314, -0.1913, 0.9239), (0.6124, -0.3536, 0.7071), (0.8001, -0.4619, 0.3827), (0.866, -0.5, -4.371e-08), (0.8001, -0.4619, -0.3827), (0.6124, -0.3536, -0.7071), (0.3314, -0.1913, -0.9239), (0.2249, -0.3096, 0.9239), (0.4156, -0.5721, 0.7071), (0.543, -0.7474, 0.3827), (0.5878, -0.809, -4.371e-08), (0.543, -0.7474, -0.3827), (0.4156, -0.5721, -0.7071), (0.2249, -0.3096, -0.9239), (0.07956, -0.3743, 0.9239), (0.147, -0.6917, 0.7071), (0.1921, -0.9037, 0.3827), (0.2079, -0.9781, -4.371e-08), (0.1921, -0.9037, -0.3827), (0.147, -0.6917, -0.7071), (0.07956, -0.3743, -0.9239), (-0.07956, -0.3743, 0.9239), (-0.147, -0.6917, 0.7071), (-0.1921, -0.9037, 0.3827), (-0.2079, -0.9781, -4.371e-08), (-0.1921, -0.9037, -0.3827), (-0.147, -0.6917, -0.7071), (-0.07956, -0.3743, -0.9239), (-0.2249, -0.3096, 0.9239), (-0.4156, -0.5721, 0.7071), (-0.543, -0.7474, 0.3827), (-0.5878, -0.809, -4.371e-08), (-0.543, -0.7474, -0.3827), (-0.4156, -0.5721, -0.7071), (-0.2249, -0.3096, -0.9239), (-0.3314, -0.1913, 0.9239), (-0.6124, -0.3536, 0.7071), (-0.8001, -0.4619, 0.3827), (-0.866, -0.5, -4.371e-08), (-0.8001, -0.4619, -0.3827), (-0.6124, -0.3536, -0.7071), (-0.3314, -0.1913, -0.9239), (-0.3806, -0.04, 0.9239), (-0.7032, -0.07391, 0.7071), (-0.9188, -0.09657, 0.3827), (-0.9945, -0.1045, -4.371e-08), (-0.9188, -0.09657, -0.3827), (-0.7032, -0.07391, -0.7071), (-0.3806, -0.04, -0.9239), (0.0, 1.51e-07, -1.0), (-0.364, 0.1183, 0.9239), (-0.6725, 0.2185, 0.7071), (-0.8787, 0.2855, 0.3827), (-0.9511, 0.309, -4.371e-08), (-0.8787, 0.2855, -0.3827), (-0.6725, 0.2185, -0.7071), (-0.364, 0.1183, -0.9239), (-0.2844, 0.2561, 0.9239), (-0.5255, 0.4731, 0.7071), (-0.6866, 0.6182, 0.3827), (-0.7431, 0.6691, -4.371e-08), (-0.6866, 0.6182, -0.3827), (-0.5255, 0.4731, -0.7071), (-0.2844, 0.2561, -0.9239), (-0.1557, 0.3496, 0.9239), (-0.2876, 0.646, 0.7071), (-0.3758, 0.844, 0.3827), (-0.4067, 0.9135, -4.371e-08), (-0.3758, 0.844, -0.3827), (-0.2876, 0.646, -0.7071), (-0.1557, 0.3496, -0.9239), (2.799e-08, 0.7071, 0.7071), (1.174e-07, 0.9239, 0.3827), (1.77e-07, 1.0, -4.371e-08), (1.174e-07, 0.9239, -0.3827), (2.799e-08, 0.7071, -0.7071), (2.799e-08, 0.3827, -0.9239)], [], [(106, 105, 6, 7), (104, 103, 4, 5), (102, 101, 2, 3), (0, 8, 1), (79, 106, 7), (105, 104, 5, 6), (103, 102, 3, 4), (101, 0, 1, 2), (79, 7, 15), (6, 5, 13, 14), (4, 3, 11, 12), (2, 1, 9, 10), (7, 6, 14, 15), (5, 4, 12, 13), (3, 2, 10, 11), (1, 8, 9), (12, 11, 18, 19), (10, 9, 16, 17), (15, 14, 21, 22), (13, 12, 19, 20), (11, 10, 17, 18), (9, 8, 16), (79, 15, 22), (14, 13, 20, 21), (22, 21, 28, 29), (20, 19, 26, 27), (18, 17, 24, 25), (16, 8, 23), (79, 22, 29), (21, 20, 27, 28), (19, 18, 25, 26), (17, 16, 23, 24), (25, 24, 31, 32), (23, 8, 30), (79, 29, 36), (28, 27, 34, 35), (26, 25, 32, 33), (24, 23, 30, 31), (29, 28, 35, 36), (27, 26, 33, 34), (79, 36, 43), (35, 34, 41, 42), (33, 32, 39, 40), (31, 30, 37, 38), (36, 35, 42, 43), (34, 33, 40, 41), (32, 31, 38, 39), (30, 8, 37), (38, 37, 44, 45), (43, 42, 49, 50), (41, 40, 47, 48), (39, 38, 45, 46), (37, 8, 44), (79, 43, 50), (42, 41, 48, 49), (40, 39, 46, 47), (50, 49, 56, 57), (48, 47, 54, 55), (46, 45, 52, 53), (44, 8, 51), (79, 50, 57), (49, 48, 55, 56), (47, 46, 53, 54), (45, 44, 51, 52), (51, 8, 58), (79, 57, 64), (56, 55, 62, 63), (54, 53, 60, 61), (52, 51, 58, 59), (57, 56, 63, 64), (55, 54, 61, 62), (53, 52, 59, 60), (63, 62, 69, 70), (61, 60, 67, 68), (59, 58, 65, 66), (64, 63, 70, 71), (62, 61, 68, 69), (60, 59, 66, 67), (58, 8, 65), (79, 64, 71), (71, 70, 77, 78), (69, 68, 75, 76), (67, 66, 73, 74), (65, 8, 72), (79, 71, 78), (70, 69, 76, 77), (68, 67, 74, 75), (66, 65, 72, 73), (76, 75, 83, 84), (74, 73, 81, 82), (72, 8, 80), (79, 78, 86), (77, 76, 84, 85), (75, 74, 82, 83), (73, 72, 80, 81), (78, 77, 85, 86), (79, 86, 93), (85, 84, 91, 92), (83, 82, 89, 90), (81, 80, 87, 88), (86, 85, 92, 93), (84, 83, 90, 91), (82, 81, 88, 89), (80, 8, 87), (90, 89, 96, 97), (88, 87, 94, 95), (93, 92, 99, 100), (91, 90, 97, 98), (89, 88, 95, 96), (87, 8, 94), (79, 93, 100), (92, 91, 98, 99), (100, 99, 105, 106), (98, 97, 103, 104), (96, 95, 101, 102), (94, 8, 0), (79, 100, 106), (99, 98, 104, 105), (97, 96, 102, 103), (95, 94, 0, 101)])
me_sphere_006.polygons.foreach_set('use_smooth', [True] * 120)
me_sphere_006.materials.append(mat_black)
me_sphere_006.use_remesh_preserve_volume = False
me_sphere_006.use_remesh_preserve_attributes = False
me_sphere_006.use_mirror_vertex_groups = False
me_sphere_006.update()
me_cone = bpy.data.meshes.new('Cone')
me_cone.from_pydata([(0.0, 1.0, -1.0), (0.2817, 0.9595, -1.0), (0.5406, 0.8413, -1.0), (0.7557, 0.6549, -1.0), (0.9096, 0.4154, -1.0), (0.9898, 0.1423, -1.0), (0.0, 0.0, 1.0), (0.9898, -0.1423, -1.0), (0.9096, -0.4154, -1.0), (0.7557, -0.6549, -1.0), (0.5406, -0.8413, -1.0), (0.2817, -0.9595, -1.0), (1.51e-07, -1.0, -1.0), (-0.2817, -0.9595, -1.0), (-0.5406, -0.8413, -1.0), (-0.7557, -0.6549, -1.0), (-0.9096, -0.4154, -1.0), (-0.9898, -0.1423, -1.0), (-0.9898, 0.1423, -1.0), (-0.9096, 0.4154, -1.0), (-0.7558, 0.6549, -1.0), (-0.5406, 0.8413, -1.0), (-0.2817, 0.9595, -1.0)], [], [(0, 6, 1), (1, 6, 2), (2, 6, 3), (3, 6, 4), (4, 6, 5), (5, 6, 7), (7, 6, 8), (8, 6, 9), (9, 6, 10), (10, 6, 11), (11, 6, 12), (12, 6, 13), (13, 6, 14), (14, 6, 15), (15, 6, 16), (16, 6, 17), (17, 6, 18), (18, 6, 19), (19, 6, 20), (20, 6, 21), (21, 6, 22), (22, 6, 0), (0, 1, 2, 3, 4, 5, 7, 8, 9, 10, 11, 12, 13, 14, 15, 16, 17, 18, 19, 20, 21, 22)])
me_cone.materials.append(mat_orange)
me_cone.use_remesh_preserve_volume = False
me_cone.use_remesh_preserve_attributes = False
me_cone.use_mirror_vertex_groups = False
me_cone.update()
me_sphere_005 = bpy.data.meshes.new('Sphere.005')
me_sphere_005.from_pydata([(0.0, 0.3827, 0.9239), (0.1557, 0.3496, 0.9239), (0.2876, 0.646, 0.7071), (0.3758, 0.844, 0.3827), (0.4067, 0.9135, -4.371e-08), (0.3758, 0.844, -0.3827), (0.2876, 0.646, -0.7071), (0.1557, 0.3496, -0.9239), (-1.122e-07, 4.996e-08, 1.0), (0.2844, 0.2561, 0.9239), (0.5255, 0.4731, 0.7071), (0.6866, 0.6182, 0.3827), (0.7431, 0.6691, -4.371e-08), (0.6866, 0.6182, -0.3827), (0.5255, 0.4731, -0.7071), (0.2844, 0.2561, -0.9239), (0.364, 0.1183, 0.9239), (0.6725, 0.2185, 0.7071), (0.8787, 0.2855, 0.3827), (0.9511, 0.309, -4.371e-08), (0.8787, 0.2855, -0.3827), (0.6725, 0.2185, -0.7071), (0.364, 0.1183, -0.9239), (0.3806, -0.04, 0.9239), (0.7032, -0.07391, 0.7071), (0.9188, -0.09657, 0.3827), (0.9945, -0.1045, -4.371e-08), (0.9188, -0.09657, -0.3827), (0.7032, -0.07391, -0.7071), (0.3806, -0.04, -0.9239), (0.3314, -0.1913, 0.9239), (0.6124, -0.3536, 0.7071), (0.8001, -0.4619, 0.3827), (0.866, -0.5, -4.371e-08), (0.8001, -0.4619, -0.3827), (0.6124, -0.3536, -0.7071), (0.3314, -0.1913, -0.9239), (0.2249, -0.3096, 0.9239), (0.4156, -0.5721, 0.7071), (0.543, -0.7474, 0.3827), (0.5878, -0.809, -4.371e-08), (0.543, -0.7474, -0.3827), (0.4156, -0.5721, -0.7071), (0.2249, -0.3096, -0.9239), (0.07956, -0.3743, 0.9239), (0.147, -0.6917, 0.7071), (0.1921, -0.9037, 0.3827), (0.2079, -0.9781, -4.371e-08), (0.1921, -0.9037, -0.3827), (0.147, -0.6917, -0.7071), (0.07956, -0.3743, -0.9239), (-0.07956, -0.3743, 0.9239), (-0.147, -0.6917, 0.7071), (-0.1921, -0.9037, 0.3827), (-0.2079, -0.9781, -4.371e-08), (-0.1921, -0.9037, -0.3827), (-0.147, -0.6917, -0.7071), (-0.07956, -0.3743, -0.9239), (-0.2249, -0.3096, 0.9239), (-0.4156, -0.5721, 0.7071), (-0.543, -0.7474, 0.3827), (-0.5878, -0.809, -4.371e-08), (-0.543, -0.7474, -0.3827), (-0.4156, -0.5721, -0.7071), (-0.2249, -0.3096, -0.9239), (-0.3314, -0.1913, 0.9239), (-0.6124, -0.3536, 0.7071), (-0.8001, -0.4619, 0.3827), (-0.866, -0.5, -4.371e-08), (-0.8001, -0.4619, -0.3827), (-0.6124, -0.3536, -0.7071), (-0.3314, -0.1913, -0.9239), (-0.3806, -0.04, 0.9239), (-0.7032, -0.07391, 0.7071), (-0.9188, -0.09657, 0.3827), (-0.9945, -0.1045, -4.371e-08), (-0.9188, -0.09657, -0.3827), (-0.7032, -0.07391, -0.7071), (-0.3806, -0.04, -0.9239), (0.0, 1.51e-07, -1.0), (-0.364, 0.1183, 0.9239), (-0.6725, 0.2185, 0.7071), (-0.8787, 0.2855, 0.3827), (-0.9511, 0.309, -4.371e-08), (-0.8787, 0.2855, -0.3827), (-0.6725, 0.2185, -0.7071), (-0.364, 0.1183, -0.9239), (-0.2844, 0.2561, 0.9239), (-0.5255, 0.4731, 0.7071), (-0.6866, 0.6182, 0.3827), (-0.7431, 0.6691, -4.371e-08), (-0.6866, 0.6182, -0.3827), (-0.5255, 0.4731, -0.7071), (-0.2844, 0.2561, -0.9239), (-0.1557, 0.3496, 0.9239), (-0.2876, 0.646, 0.7071), (-0.3758, 0.844, 0.3827), (-0.4067, 0.9135, -4.371e-08), (-0.3758, 0.844, -0.3827), (-0.2876, 0.646, -0.7071), (-0.1557, 0.3496, -0.9239), (2.799e-08, 0.7071, 0.7071), (1.174e-07, 0.9239, 0.3827), (1.77e-07, 1.0, -4.371e-08), (1.174e-07, 0.9239, -0.3827), (2.799e-08, 0.7071, -0.7071), (2.799e-08, 0.3827, -0.9239)], [], [(106, 105, 6, 7), (104, 103, 4, 5), (102, 101, 2, 3), (0, 8, 1), (79, 106, 7), (105, 104, 5, 6), (103, 102, 3, 4), (101, 0, 1, 2), (79, 7, 15), (6, 5, 13, 14), (4, 3, 11, 12), (2, 1, 9, 10), (7, 6, 14, 15), (5, 4, 12, 13), (3, 2, 10, 11), (1, 8, 9), (12, 11, 18, 19), (10, 9, 16, 17), (15, 14, 21, 22), (13, 12, 19, 20), (11, 10, 17, 18), (9, 8, 16), (79, 15, 22), (14, 13, 20, 21), (22, 21, 28, 29), (20, 19, 26, 27), (18, 17, 24, 25), (16, 8, 23), (79, 22, 29), (21, 20, 27, 28), (19, 18, 25, 26), (17, 16, 23, 24), (25, 24, 31, 32), (23, 8, 30), (79, 29, 36), (28, 27, 34, 35), (26, 25, 32, 33), (24, 23, 30, 31), (29, 28, 35, 36), (27, 26, 33, 34), (79, 36, 43), (35, 34, 41, 42), (33, 32, 39, 40), (31, 30, 37, 38), (36, 35, 42, 43), (34, 33, 40, 41), (32, 31, 38, 39), (30, 8, 37), (38, 37, 44, 45), (43, 42, 49, 50), (41, 40, 47, 48), (39, 38, 45, 46), (37, 8, 44), (79, 43, 50), (42, 41, 48, 49), (40, 39, 46, 47), (50, 49, 56, 57), (48, 47, 54, 55), (46, 45, 52, 53), (44, 8, 51), (79, 50, 57), (49, 48, 55, 56), (47, 46, 53, 54), (45, 44, 51, 52), (51, 8, 58), (79, 57, 64), (56, 55, 62, 63), (54, 53, 60, 61), (52, 51, 58, 59), (57, 56, 63, 64), (55, 54, 61, 62), (53, 52, 59, 60), (63, 62, 69, 70), (61, 60, 67, 68), (59, 58, 65, 66), (64, 63, 70, 71), (62, 61, 68, 69), (60, 59, 66, 67), (58, 8, 65), (79, 64, 71), (71, 70, 77, 78), (69, 68, 75, 76), (67, 66, 73, 74), (65, 8, 72), (79, 71, 78), (70, 69, 76, 77), (68, 67, 74, 75), (66, 65, 72, 73), (76, 75, 83, 84), (74, 73, 81, 82), (72, 8, 80), (79, 78, 86), (77, 76, 84, 85), (75, 74, 82, 83), (73, 72, 80, 81), (78, 77, 85, 86), (79, 86, 93), (85, 84, 91, 92), (83, 82, 89, 90), (81, 80, 87, 88), (86, 85, 92, 93), (84, 83, 90, 91), (82, 81, 88, 89), (80, 8, 87), (90, 89, 96, 97), (88, 87, 94, 95), (93, 92, 99, 100), (91, 90, 97, 98), (89, 88, 95, 96), (87, 8, 94), (79, 93, 100), (92, 91, 98, 99), (100, 99, 105, 106), (98, 97, 103, 104), (96, 95, 101, 102), (94, 8, 0), (79, 100, 106), (99, 98, 104, 105), (97, 96, 102, 103), (95, 94, 0, 101)])
me_sphere_005.polygons.foreach_set('use_smooth', [True] * 120)
me_sphere_005.materials.append(mat_black)
me_sphere_005.use_remesh_preserve_volume = False
me_sphere_005.use_remesh_preserve_attributes = False
me_sphere_005.use_mirror_vertex_groups = False
me_sphere_005.update()
me_sphere_003 = bpy.data.meshes.new('Sphere.003')
me_sphere_003.from_pydata([(0.0, 0.3827, 0.9239), (0.1557, 0.3496, 0.9239), (0.2876, 0.646, 0.7071), (0.3758, 0.844, 0.3827), (0.4067, 0.9135, -4.371e-08), (0.3758, 0.844, -0.3827), (0.2876, 0.646, -0.7071), (0.1557, 0.3496, -0.9239), (-1.122e-07, 4.996e-08, 1.0), (0.2844, 0.2561, 0.9239), (0.5255, 0.4731, 0.7071), (0.6866, 0.6182, 0.3827), (0.7431, 0.6691, -4.371e-08), (0.6866, 0.6182, -0.3827), (0.5255, 0.4731, -0.7071), (0.2844, 0.2561, -0.9239), (0.364, 0.1183, 0.9239), (0.6725, 0.2185, 0.7071), (0.8787, 0.2855, 0.3827), (0.9511, 0.309, -4.371e-08), (0.8787, 0.2855, -0.3827), (0.6725, 0.2185, -0.7071), (0.364, 0.1183, -0.9239), (0.3806, -0.04, 0.9239), (0.7032, -0.07391, 0.7071), (0.9188, -0.09657, 0.3827), (0.9945, -0.1045, -4.371e-08), (0.9188, -0.09657, -0.3827), (0.7032, -0.07391, -0.7071), (0.3806, -0.04, -0.9239), (0.3314, -0.1913, 0.9239), (0.6124, -0.3536, 0.7071), (0.8001, -0.4619, 0.3827), (0.866, -0.5, -4.371e-08), (0.8001, -0.4619, -0.3827), (0.6124, -0.3536, -0.7071), (0.3314, -0.1913, -0.9239), (0.2249, -0.3096, 0.9239), (0.4156, -0.5721, 0.7071), (0.543, -0.7474, 0.3827), (0.5878, -0.809, -4.371e-08), (0.543, -0.7474, -0.3827), (0.4156, -0.5721, -0.7071), (0.2249, -0.3096, -0.9239), (0.07956, -0.3743, 0.9239), (0.147, -0.6917, 0.7071), (0.1921, -0.9037, 0.3827), (0.2079, -0.9781, -4.371e-08), (0.1921, -0.9037, -0.3827), (0.147, -0.6917, -0.7071), (0.07956, -0.3743, -0.9239), (-0.07956, -0.3743, 0.9239), (-0.147, -0.6917, 0.7071), (-0.1921, -0.9037, 0.3827), (-0.2079, -0.9781, -4.371e-08), (-0.1921, -0.9037, -0.3827), (-0.147, -0.6917, -0.7071), (-0.07956, -0.3743, -0.9239), (-0.2249, -0.3096, 0.9239), (-0.4156, -0.5721, 0.7071), (-0.543, -0.7474, 0.3827), (-0.5878, -0.809, -4.371e-08), (-0.543, -0.7474, -0.3827), (-0.4156, -0.5721, -0.7071), (-0.2249, -0.3096, -0.9239), (-0.3314, -0.1913, 0.9239), (-0.6124, -0.3536, 0.7071), (-0.8001, -0.4619, 0.3827), (-0.866, -0.5, -4.371e-08), (-0.8001, -0.4619, -0.3827), (-0.6124, -0.3536, -0.7071), (-0.3314, -0.1913, -0.9239), (-0.3806, -0.04, 0.9239), (-0.7032, -0.07391, 0.7071), (-0.9188, -0.09657, 0.3827), (-0.9945, -0.1045, -4.371e-08), (-0.9188, -0.09657, -0.3827), (-0.7032, -0.07391, -0.7071), (-0.3806, -0.04, -0.9239), (0.0, 1.51e-07, -1.0), (-0.364, 0.1183, 0.9239), (-0.6725, 0.2185, 0.7071), (-0.8787, 0.2855, 0.3827), (-0.9511, 0.309, -4.371e-08), (-0.8787, 0.2855, -0.3827), (-0.6725, 0.2185, -0.7071), (-0.364, 0.1183, -0.9239), (-0.2844, 0.2561, 0.9239), (-0.5255, 0.4731, 0.7071), (-0.6866, 0.6182, 0.3827), (-0.7431, 0.6691, -4.371e-08), (-0.6866, 0.6182, -0.3827), (-0.5255, 0.4731, -0.7071), (-0.2844, 0.2561, -0.9239), (-0.1557, 0.3496, 0.9239), (-0.2876, 0.646, 0.7071), (-0.3758, 0.844, 0.3827), (-0.4067, 0.9135, -4.371e-08), (-0.3758, 0.844, -0.3827), (-0.2876, 0.646, -0.7071), (-0.1557, 0.3496, -0.9239), (2.799e-08, 0.7071, 0.7071), (1.174e-07, 0.9239, 0.3827), (1.77e-07, 1.0, -4.371e-08), (1.174e-07, 0.9239, -0.3827), (2.799e-08, 0.7071, -0.7071), (2.799e-08, 0.3827, -0.9239)], [], [(106, 105, 6, 7), (104, 103, 4, 5), (102, 101, 2, 3), (0, 8, 1), (79, 106, 7), (105, 104, 5, 6), (103, 102, 3, 4), (101, 0, 1, 2), (79, 7, 15), (6, 5, 13, 14), (4, 3, 11, 12), (2, 1, 9, 10), (7, 6, 14, 15), (5, 4, 12, 13), (3, 2, 10, 11), (1, 8, 9), (12, 11, 18, 19), (10, 9, 16, 17), (15, 14, 21, 22), (13, 12, 19, 20), (11, 10, 17, 18), (9, 8, 16), (79, 15, 22), (14, 13, 20, 21), (22, 21, 28, 29), (20, 19, 26, 27), (18, 17, 24, 25), (16, 8, 23), (79, 22, 29), (21, 20, 27, 28), (19, 18, 25, 26), (17, 16, 23, 24), (25, 24, 31, 32), (23, 8, 30), (79, 29, 36), (28, 27, 34, 35), (26, 25, 32, 33), (24, 23, 30, 31), (29, 28, 35, 36), (27, 26, 33, 34), (79, 36, 43), (35, 34, 41, 42), (33, 32, 39, 40), (31, 30, 37, 38), (36, 35, 42, 43), (34, 33, 40, 41), (32, 31, 38, 39), (30, 8, 37), (38, 37, 44, 45), (43, 42, 49, 50), (41, 40, 47, 48), (39, 38, 45, 46), (37, 8, 44), (79, 43, 50), (42, 41, 48, 49), (40, 39, 46, 47), (50, 49, 56, 57), (48, 47, 54, 55), (46, 45, 52, 53), (44, 8, 51), (79, 50, 57), (49, 48, 55, 56), (47, 46, 53, 54), (45, 44, 51, 52), (51, 8, 58), (79, 57, 64), (56, 55, 62, 63), (54, 53, 60, 61), (52, 51, 58, 59), (57, 56, 63, 64), (55, 54, 61, 62), (53, 52, 59, 60), (63, 62, 69, 70), (61, 60, 67, 68), (59, 58, 65, 66), (64, 63, 70, 71), (62, 61, 68, 69), (60, 59, 66, 67), (58, 8, 65), (79, 64, 71), (71, 70, 77, 78), (69, 68, 75, 76), (67, 66, 73, 74), (65, 8, 72), (79, 71, 78), (70, 69, 76, 77), (68, 67, 74, 75), (66, 65, 72, 73), (76, 75, 83, 84), (74, 73, 81, 82), (72, 8, 80), (79, 78, 86), (77, 76, 84, 85), (75, 74, 82, 83), (73, 72, 80, 81), (78, 77, 85, 86), (79, 86, 93), (85, 84, 91, 92), (83, 82, 89, 90), (81, 80, 87, 88), (86, 85, 92, 93), (84, 83, 90, 91), (82, 81, 88, 89), (80, 8, 87), (90, 89, 96, 97), (88, 87, 94, 95), (93, 92, 99, 100), (91, 90, 97, 98), (89, 88, 95, 96), (87, 8, 94), (79, 93, 100), (92, 91, 98, 99), (100, 99, 105, 106), (98, 97, 103, 104), (96, 95, 101, 102), (94, 8, 0), (79, 100, 106), (99, 98, 104, 105), (97, 96, 102, 103), (95, 94, 0, 101)])
me_sphere_003.polygons.foreach_set('use_smooth', [True] * 120)
me_sphere_003.materials.append(mat_black)
me_sphere_003.use_remesh_preserve_volume = False
me_sphere_003.use_remesh_preserve_attributes = False
me_sphere_003.use_mirror_vertex_groups = False
me_sphere_003.update()
me_cylinder_001 = bpy.data.meshes.new('Cylinder.001')
me_cylinder_001.from_pydata([(0.0, 1.0, -1.0), (0.0, 1.0, 1.0), (0.4067, 0.9135, -1.0), (0.4067, 0.9135, 1.0), (0.7431, 0.6691, -1.0), (0.7431, 0.6691, 1.0), (0.9511, 0.309, -1.0), (0.9511, 0.309, 1.0), (0.9945, -0.1045, -1.0), (0.9945, -0.1045, 1.0), (0.866, -0.5, -1.0), (0.866, -0.5, 1.0), (0.5878, -0.809, -1.0), (0.5878, -0.809, 1.0), (0.2079, -0.9781, -1.0), (0.2079, -0.9781, 1.0), (-0.2079, -0.9781, -1.0), (-0.2079, -0.9781, 1.0), (-0.5878, -0.809, -1.0), (-0.5878, -0.809, 1.0), (-0.866, -0.5, -1.0), (-0.866, -0.5, 1.0), (-0.9945, -0.1045, -1.0), (-0.9945, -0.1045, 1.0), (-0.9511, 0.309, -1.0), (-0.9511, 0.309, 1.0), (-0.7431, 0.6691, -1.0), (-0.7431, 0.6691, 1.0), (-0.4067, 0.9135, -1.0), (-0.4067, 0.9135, 1.0), (4.967e-09, 1.625, -1.0), (0.661, 1.485, -1.0), (1.208, 1.087, -1.0), (1.546, 0.5022, -1.0), (1.616, -0.1699, -1.0), (1.407, -0.8125, -1.0), (0.9552, -1.315, -1.0), (0.3379, -1.59, -1.0), (-0.3379, -1.59, -1.0), (-0.9552, -1.315, -1.0), (-1.407, -0.8125, -1.0), (-1.616, -0.1699, -1.0), (-1.546, 0.5022, -1.0), (-1.208, 1.087, -1.0), (-0.661, 1.485, -1.0), (4.967e-09, 1.625, -1.063), (0.661, 1.485, -1.063), (1.208, 1.087, -1.063), (1.546, 0.5022, -1.063), (1.616, -0.1699, -1.063), (1.407, -0.8125, -1.063), (0.9552, -1.315, -1.063), (0.3379, -1.59, -1.063), (-0.3379, -1.59, -1.063), (-0.9552, -1.315, -1.063), (-1.407, -0.8125, -1.063), (-1.616, -0.1699, -1.063), (-1.546, 0.5022, -1.063), (-1.208, 1.087, -1.063), (-0.661, 1.485, -1.063)], [], [(0, 1, 3, 2), (2, 3, 5, 4), (4, 5, 7, 6), (6, 7, 9, 8), (8, 9, 11, 10), (10, 11, 13, 12), (12, 13, 15, 14), (14, 15, 17, 16), (16, 17, 19, 18), (18, 19, 21, 20), (20, 21, 23, 22), (22, 23, 25, 24), (24, 25, 27, 26), (3, 1, 29, 27, 25, 23, 21, 19, 17, 15, 13, 11, 9, 7, 5), (26, 27, 29, 28), (28, 29, 1, 0), (8, 10, 35, 34), (18, 20, 40, 39), (28, 0, 30, 44), (4, 6, 33, 32), (14, 16, 38, 37), (0, 2, 31, 30), (24, 26, 43, 42), (10, 12, 36, 35), (20, 22, 41, 40), (6, 8, 34, 33), (16, 18, 39, 38), (26, 28, 44, 43), (2, 4, 32, 31), (12, 14, 37, 36), (22, 24, 42, 41), (35, 36, 51, 50), (43, 44, 59, 58), (36, 37, 52, 51), (44, 30, 45, 59), (37, 38, 53, 52), (30, 31, 46, 45), (38, 39, 54, 53), (31, 32, 47, 46), (39, 40, 55, 54), (32, 33, 48, 47), (40, 41, 56, 55), (33, 34, 49, 48), (41, 42, 57, 56), (34, 35, 50, 49), (42, 43, 58, 57)])
me_cylinder_001.materials.append(mat_black)
me_cylinder_001.use_remesh_preserve_volume = False
me_cylinder_001.use_remesh_preserve_attributes = False
me_cylinder_001.use_mirror_vertex_groups = False
me_cylinder_001.update()
me_sphere_002 = bpy.data.meshes.new('Sphere.002')
me_sphere_002.from_pydata([(0.0, 0.3827, 0.9239), (0.1557, 0.3496, 0.9239), (0.2876, 0.646, 0.7071), (0.3758, 0.844, 0.3827), (0.4067, 0.9135, -4.371e-08), (0.3758, 0.844, -0.3827), (0.2876, 0.646, -0.7071), (0.1557, 0.3496, -0.9239), (-1.122e-07, 4.996e-08, 1.0), (0.2844, 0.2561, 0.9239), (0.5255, 0.4731, 0.7071), (0.6866, 0.6182, 0.3827), (0.7431, 0.6691, -4.371e-08), (0.6866, 0.6182, -0.3827), (0.5255, 0.4731, -0.7071), (0.2844, 0.2561, -0.9239), (0.364, 0.1183, 0.9239), (0.6725, 0.2185, 0.7071), (0.8787, 0.2855, 0.3827), (0.9511, 0.309, -4.371e-08), (0.8787, 0.2855, -0.3827), (0.6725, 0.2185, -0.7071), (0.364, 0.1183, -0.9239), (0.3806, -0.04, 0.9239), (0.7032, -0.07391, 0.7071), (0.9188, -0.09657, 0.3827), (0.9945, -0.1045, -4.371e-08), (0.9188, -0.09657, -0.3827), (0.7032, -0.07391, -0.7071), (0.3806, -0.04, -0.9239), (0.3314, -0.1913, 0.9239), (0.6124, -0.3536, 0.7071), (0.8001, -0.4619, 0.3827), (0.866, -0.5, -4.371e-08), (0.8001, -0.4619, -0.3827), (0.6124, -0.3536, -0.7071), (0.3314, -0.1913, -0.9239), (0.2249, -0.3096, 0.9239), (0.4156, -0.5721, 0.7071), (0.543, -0.7474, 0.3827), (0.5878, -0.809, -4.371e-08), (0.543, -0.7474, -0.3827), (0.4156, -0.5721, -0.7071), (0.2249, -0.3096, -0.9239), (0.07956, -0.3743, 0.9239), (0.147, -0.6917, 0.7071), (0.1921, -0.9037, 0.3827), (0.2079, -0.9781, -4.371e-08), (0.1921, -0.9037, -0.3827), (0.147, -0.6917, -0.7071), (0.07956, -0.3743, -0.9239), (-0.07956, -0.3743, 0.9239), (-0.147, -0.6917, 0.7071), (-0.1921, -0.9037, 0.3827), (-0.2079, -0.9781, -4.371e-08), (-0.1921, -0.9037, -0.3827), (-0.147, -0.6917, -0.7071), (-0.07956, -0.3743, -0.9239), (-0.2249, -0.3096, 0.9239), (-0.4156, -0.5721, 0.7071), (-0.543, -0.7474, 0.3827), (-0.5878, -0.809, -4.371e-08), (-0.543, -0.7474, -0.3827), (-0.4156, -0.5721, -0.7071), (-0.2249, -0.3096, -0.9239), (-0.3314, -0.1913, 0.9239), (-0.6124, -0.3536, 0.7071), (-0.8001, -0.4619, 0.3827), (-0.866, -0.5, -4.371e-08), (-0.8001, -0.4619, -0.3827), (-0.6124, -0.3536, -0.7071), (-0.3314, -0.1913, -0.9239), (-0.3806, -0.04, 0.9239), (-0.7032, -0.07391, 0.7071), (-0.9188, -0.09657, 0.3827), (-0.9945, -0.1045, -4.371e-08), (-0.9188, -0.09657, -0.3827), (-0.7032, -0.07391, -0.7071), (-0.3806, -0.04, -0.9239), (0.0, 1.51e-07, -1.0), (-0.364, 0.1183, 0.9239), (-0.6725, 0.2185, 0.7071), (-0.8787, 0.2855, 0.3827), (-0.9511, 0.309, -4.371e-08), (-0.8787, 0.2855, -0.3827), (-0.6725, 0.2185, -0.7071), (-0.364, 0.1183, -0.9239), (-0.2844, 0.2561, 0.9239), (-0.5255, 0.4731, 0.7071), (-0.6866, 0.6182, 0.3827), (-0.7431, 0.6691, -4.371e-08), (-0.6866, 0.6182, -0.3827), (-0.5255, 0.4731, -0.7071), (-0.2844, 0.2561, -0.9239), (-0.1557, 0.3496, 0.9239), (-0.2876, 0.646, 0.7071), (-0.3758, 0.844, 0.3827), (-0.4067, 0.9135, -4.371e-08), (-0.3758, 0.844, -0.3827), (-0.2876, 0.646, -0.7071), (-0.1557, 0.3496, -0.9239), (2.799e-08, 0.7071, 0.7071), (1.174e-07, 0.9239, 0.3827), (1.77e-07, 1.0, -4.371e-08), (1.174e-07, 0.9239, -0.3827), (2.799e-08, 0.7071, -0.7071), (2.799e-08, 0.3827, -0.9239)], [], [(79, 106, 7), (105, 104, 5, 6), (103, 102, 3, 4), (101, 0, 1, 2), (106, 105, 6, 7), (104, 103, 4, 5), (102, 101, 2, 3), (0, 8, 1), (2, 1, 9, 10), (7, 6, 14, 15), (5, 4, 12, 13), (3, 2, 10, 11), (1, 8, 9), (79, 7, 15), (6, 5, 13, 14), (4, 3, 11, 12), (15, 14, 21, 22), (13, 12, 19, 20), (11, 10, 17, 18), (9, 8, 16), (79, 15, 22), (14, 13, 20, 21), (12, 11, 18, 19), (10, 9, 16, 17), (16, 8, 23), (79, 22, 29), (21, 20, 27, 28), (19, 18, 25, 26), (17, 16, 23, 24), (22, 21, 28, 29), (20, 19, 26, 27), (18, 17, 24, 25), (28, 27, 34, 35), (26, 25, 32, 33), (24, 23, 30, 31), (29, 28, 35, 36), (27, 26, 33, 34), (25, 24, 31, 32), (23, 8, 30), (79, 29, 36), (36, 35, 42, 43), (34, 33, 40, 41), (32, 31, 38, 39), (30, 8, 37), (79, 36, 43), (35, 34, 41, 42), (33, 32, 39, 40), (31, 30, 37, 38), (41, 40, 47, 48), (39, 38, 45, 46), (37, 8, 44), (79, 43, 50), (42, 41, 48, 49), (40, 39, 46, 47), (38, 37, 44, 45), (43, 42, 49, 50), (79, 50, 57), (49, 48, 55, 56), (47, 46, 53, 54), (45, 44, 51, 52), (50, 49, 56, 57), (48, 47, 54, 55), (46, 45, 52, 53), (44, 8, 51), (54, 53, 60, 61), (52, 51, 58, 59), (57, 56, 63, 64), (55, 54, 61, 62), (53, 52, 59, 60), (51, 8, 58), (79, 57, 64), (56, 55, 62, 63), (64, 63, 70, 71), (62, 61, 68, 69), (60, 59, 66, 67), (58, 8, 65), (79, 64, 71), (63, 62, 69, 70), (61, 60, 67, 68), (59, 58, 65, 66), (67, 66, 73, 74), (65, 8, 72), (79, 71, 78), (70, 69, 76, 77), (68, 67, 74, 75), (66, 65, 72, 73), (71, 70, 77, 78), (69, 68, 75, 76), (79, 78, 86), (77, 76, 84, 85), (75, 74, 82, 83), (73, 72, 80, 81), (78, 77, 85, 86), (76, 75, 83, 84), (74, 73, 81, 82), (72, 8, 80), (81, 80, 87, 88), (86, 85, 92, 93), (84, 83, 90, 91), (82, 81, 88, 89), (80, 8, 87), (79, 86, 93), (85, 84, 91, 92), (83, 82, 89, 90), (93, 92, 99, 100), (91, 90, 97, 98), (89, 88, 95, 96), (87, 8, 94), (79, 93, 100), (92, 91, 98, 99), (90, 89, 96, 97), (88, 87, 94, 95), (94, 8, 0), (79, 100, 106), (99, 98, 104, 105), (97, 96, 102, 103), (95, 94, 0, 101), (100, 99, 105, 106), (98, 97, 103, 104), (96, 95, 101, 102)])
me_sphere_002.polygons.foreach_set('use_smooth', [True] * 120)
me_sphere_002.materials.append(mat_white)
me_sphere_002.use_remesh_preserve_volume = False
me_sphere_002.use_remesh_preserve_attributes = False
me_sphere_002.use_mirror_vertex_groups = False
me_sphere_002.update()
me_sphere_001 = bpy.data.meshes.new('Sphere.001')
me_sphere_001.from_pydata([(0.0, 0.3827, 0.9239), (0.1557, 0.3496, 0.9239), (0.2876, 0.646, 0.7071), (0.3758, 0.844, 0.3827), (0.4067, 0.9135, -4.371e-08), (0.3758, 0.844, -0.3827), (0.2876, 0.646, -0.7071), (0.1557, 0.3496, -0.9239), (-1.122e-07, 4.996e-08, 1.0), (0.2844, 0.2561, 0.9239), (0.5255, 0.4731, 0.7071), (0.6866, 0.6182, 0.3827), (0.7431, 0.6691, -4.371e-08), (0.6866, 0.6182, -0.3827), (0.5255, 0.4731, -0.7071), (0.2844, 0.2561, -0.9239), (0.364, 0.1183, 0.9239), (0.6725, 0.2185, 0.7071), (0.8787, 0.2855, 0.3827), (0.9511, 0.309, -4.371e-08), (0.8787, 0.2855, -0.3827), (0.6725, 0.2185, -0.7071), (0.364, 0.1183, -0.9239), (0.3806, -0.04, 0.9239), (0.7032, -0.07391, 0.7071), (0.9188, -0.09657, 0.3827), (0.9945, -0.1045, -4.371e-08), (0.9188, -0.09657, -0.3827), (0.7032, -0.07391, -0.7071), (0.3806, -0.04, -0.9239), (0.3314, -0.1913, 0.9239), (0.6124, -0.3536, 0.7071), (0.8001, -0.4619, 0.3827), (0.866, -0.5, -4.371e-08), (0.8001, -0.4619, -0.3827), (0.6124, -0.3536, -0.7071), (0.3314, -0.1913, -0.9239), (0.2249, -0.3096, 0.9239), (0.4156, -0.5721, 0.7071), (0.543, -0.7474, 0.3827), (0.5878, -0.809, -4.371e-08), (0.543, -0.7474, -0.3827), (0.4156, -0.5721, -0.7071), (0.2249, -0.3096, -0.9239), (0.07956, -0.3743, 0.9239), (0.147, -0.6917, 0.7071), (0.1921, -0.9037, 0.3827), (0.2079, -0.9781, -4.371e-08), (0.1921, -0.9037, -0.3827), (0.147, -0.6917, -0.7071), (0.07956, -0.3743, -0.9239), (-0.07956, -0.3743, 0.9239), (-0.147, -0.6917, 0.7071), (-0.1921, -0.9037, 0.3827), (-0.2079, -0.9781, -4.371e-08), (-0.1921, -0.9037, -0.3827), (-0.147, -0.6917, -0.7071), (-0.07956, -0.3743, -0.9239), (-0.2249, -0.3096, 0.9239), (-0.4156, -0.5721, 0.7071), (-0.543, -0.7474, 0.3827), (-0.5878, -0.809, -4.371e-08), (-0.543, -0.7474, -0.3827), (-0.4156, -0.5721, -0.7071), (-0.2249, -0.3096, -0.9239), (-0.3314, -0.1913, 0.9239), (-0.6124, -0.3536, 0.7071), (-0.8001, -0.4619, 0.3827), (-0.866, -0.5, -4.371e-08), (-0.8001, -0.4619, -0.3827), (-0.6124, -0.3536, -0.7071), (-0.3314, -0.1913, -0.9239), (-0.3806, -0.04, 0.9239), (-0.7032, -0.07391, 0.7071), (-0.9188, -0.09657, 0.3827), (-0.9945, -0.1045, -4.371e-08), (-0.9188, -0.09657, -0.3827), (-0.7032, -0.07391, -0.7071), (-0.3806, -0.04, -0.9239), (0.0, 1.51e-07, -1.0), (-0.364, 0.1183, 0.9239), (-0.6725, 0.2185, 0.7071), (-0.8787, 0.2855, 0.3827), (-0.9511, 0.309, -4.371e-08), (-0.8787, 0.2855, -0.3827), (-0.6725, 0.2185, -0.7071), (-0.364, 0.1183, -0.9239), (-0.2844, 0.2561, 0.9239), (-0.5255, 0.4731, 0.7071), (-0.6866, 0.6182, 0.3827), (-0.7431, 0.6691, -4.371e-08), (-0.6866, 0.6182, -0.3827), (-0.5255, 0.4731, -0.7071), (-0.2844, 0.2561, -0.9239), (-0.1557, 0.3496, 0.9239), (-0.2876, 0.646, 0.7071), (-0.3758, 0.844, 0.3827), (-0.4067, 0.9135, -4.371e-08), (-0.3758, 0.844, -0.3827), (-0.2876, 0.646, -0.7071), (-0.1557, 0.3496, -0.9239), (2.799e-08, 0.7071, 0.7071), (1.174e-07, 0.9239, 0.3827), (1.77e-07, 1.0, -4.371e-08), (1.174e-07, 0.9239, -0.3827), (2.799e-08, 0.7071, -0.7071), (2.799e-08, 0.3827, -0.9239)], [], [(79, 106, 7), (105, 104, 5, 6), (103, 102, 3, 4), (101, 0, 1, 2), (106, 105, 6, 7), (104, 103, 4, 5), (102, 101, 2, 3), (0, 8, 1), (2, 1, 9, 10), (7, 6, 14, 15), (5, 4, 12, 13), (3, 2, 10, 11), (1, 8, 9), (79, 7, 15), (6, 5, 13, 14), (4, 3, 11, 12), (15, 14, 21, 22), (13, 12, 19, 20), (11, 10, 17, 18), (9, 8, 16), (79, 15, 22), (14, 13, 20, 21), (12, 11, 18, 19), (10, 9, 16, 17), (16, 8, 23), (79, 22, 29), (21, 20, 27, 28), (19, 18, 25, 26), (17, 16, 23, 24), (22, 21, 28, 29), (20, 19, 26, 27), (18, 17, 24, 25), (28, 27, 34, 35), (26, 25, 32, 33), (24, 23, 30, 31), (29, 28, 35, 36), (27, 26, 33, 34), (25, 24, 31, 32), (23, 8, 30), (79, 29, 36), (36, 35, 42, 43), (34, 33, 40, 41), (32, 31, 38, 39), (30, 8, 37), (79, 36, 43), (35, 34, 41, 42), (33, 32, 39, 40), (31, 30, 37, 38), (41, 40, 47, 48), (39, 38, 45, 46), (37, 8, 44), (79, 43, 50), (42, 41, 48, 49), (40, 39, 46, 47), (38, 37, 44, 45), (43, 42, 49, 50), (79, 50, 57), (49, 48, 55, 56), (47, 46, 53, 54), (45, 44, 51, 52), (50, 49, 56, 57), (48, 47, 54, 55), (46, 45, 52, 53), (44, 8, 51), (54, 53, 60, 61), (52, 51, 58, 59), (57, 56, 63, 64), (55, 54, 61, 62), (53, 52, 59, 60), (51, 8, 58), (79, 57, 64), (56, 55, 62, 63), (64, 63, 70, 71), (62, 61, 68, 69), (60, 59, 66, 67), (58, 8, 65), (79, 64, 71), (63, 62, 69, 70), (61, 60, 67, 68), (59, 58, 65, 66), (67, 66, 73, 74), (65, 8, 72), (79, 71, 78), (70, 69, 76, 77), (68, 67, 74, 75), (66, 65, 72, 73), (71, 70, 77, 78), (69, 68, 75, 76), (79, 78, 86), (77, 76, 84, 85), (75, 74, 82, 83), (73, 72, 80, 81), (78, 77, 85, 86), (76, 75, 83, 84), (74, 73, 81, 82), (72, 8, 80), (81, 80, 87, 88), (86, 85, 92, 93), (84, 83, 90, 91), (82, 81, 88, 89), (80, 8, 87), (79, 86, 93), (85, 84, 91, 92), (83, 82, 89, 90), (93, 92, 99, 100), (91, 90, 97, 98), (89, 88, 95, 96), (87, 8, 94), (79, 93, 100), (92, 91, 98, 99), (90, 89, 96, 97), (88, 87, 94, 95), (94, 8, 0), (79, 100, 106), (99, 98, 104, 105), (97, 96, 102, 103), (95, 94, 0, 101), (100, 99, 105, 106), (98, 97, 103, 104), (96, 95, 101, 102)])
me_sphere_001.polygons.foreach_set('use_smooth', [True] * 120)
me_sphere_001.materials.append(mat_white)
me_sphere_001.use_remesh_preserve_volume = False
me_sphere_001.use_remesh_preserve_attributes = False
me_sphere_001.use_mirror_vertex_groups = False
me_sphere_001.update()
me_sphere = bpy.data.meshes.new('Sphere')
me_sphere.from_pydata([(0.0, 0.3827, 0.9239), (0.1557, 0.3496, 0.9239), (0.2876, 0.646, 0.7071), (0.3758, 0.844, 0.3827), (0.4067, 0.9135, -4.371e-08), (0.3758, 0.844, -0.3827), (0.2876, 0.646, -0.7071), (0.1557, 0.3496, -0.9239), (-1.122e-07, 4.996e-08, 1.0), (0.2844, 0.2561, 0.9239), (0.5255, 0.4731, 0.7071), (0.6866, 0.6182, 0.3827), (0.7431, 0.6691, -4.371e-08), (0.6866, 0.6182, -0.3827), (0.5255, 0.4731, -0.7071), (0.2844, 0.2561, -0.9239), (0.364, 0.1183, 0.9239), (0.6725, 0.2185, 0.7071), (0.8787, 0.2855, 0.3827), (0.9511, 0.309, -4.371e-08), (0.8787, 0.2855, -0.3827), (0.6725, 0.2185, -0.7071), (0.364, 0.1183, -0.9239), (0.3806, -0.04, 0.9239), (0.7032, -0.07391, 0.7071), (0.9188, -0.09657, 0.3827), (0.9945, -0.1045, -4.371e-08), (0.9188, -0.09657, -0.3827), (0.7032, -0.07391, -0.7071), (0.3806, -0.04, -0.9239), (0.3314, -0.1913, 0.9239), (0.6124, -0.3536, 0.7071), (0.8001, -0.4619, 0.3827), (0.866, -0.5, -4.371e-08), (0.8001, -0.4619, -0.3827), (0.6124, -0.3536, -0.7071), (0.3314, -0.1913, -0.9239), (0.2249, -0.3096, 0.9239), (0.4156, -0.5721, 0.7071), (0.543, -0.7474, 0.3827), (0.5878, -0.809, -4.371e-08), (0.543, -0.7474, -0.3827), (0.4156, -0.5721, -0.7071), (0.2249, -0.3096, -0.9239), (0.07956, -0.3743, 0.9239), (0.147, -0.6917, 0.7071), (0.1921, -0.9037, 0.3827), (0.2079, -0.9781, -4.371e-08), (0.1921, -0.9037, -0.3827), (0.147, -0.6917, -0.7071), (0.07956, -0.3743, -0.9239), (-0.07956, -0.3743, 0.9239), (-0.147, -0.6917, 0.7071), (-0.1921, -0.9037, 0.3827), (-0.2079, -0.9781, -4.371e-08), (-0.1921, -0.9037, -0.3827), (-0.147, -0.6917, -0.7071), (-0.07956, -0.3743, -0.9239), (-0.2249, -0.3096, 0.9239), (-0.4156, -0.5721, 0.7071), (-0.543, -0.7474, 0.3827), (-0.5878, -0.809, -4.371e-08), (-0.543, -0.7474, -0.3827), (-0.4156, -0.5721, -0.7071), (-0.2249, -0.3096, -0.9239), (-0.3314, -0.1913, 0.9239), (-0.6124, -0.3536, 0.7071), (-0.8001, -0.4619, 0.3827), (-0.866, -0.5, -4.371e-08), (-0.8001, -0.4619, -0.3827), (-0.6124, -0.3536, -0.7071), (-0.3314, -0.1913, -0.9239), (-0.3806, -0.04, 0.9239), (-0.7032, -0.07391, 0.7071), (-0.9188, -0.09657, 0.3827), (-0.9945, -0.1045, -4.371e-08), (-0.9188, -0.09657, -0.3827), (-0.7032, -0.07391, -0.7071), (-0.3806, -0.04, -0.9239), (0.0, 1.51e-07, -1.0), (-0.364, 0.1183, 0.9239), (-0.6725, 0.2185, 0.7071), (-0.8787, 0.2855, 0.3827), (-0.9511, 0.309, -4.371e-08), (-0.8787, 0.2855, -0.3827), (-0.6725, 0.2185, -0.7071), (-0.364, 0.1183, -0.9239), (-0.2844, 0.2561, 0.9239), (-0.5255, 0.4731, 0.7071), (-0.6866, 0.6182, 0.3827), (-0.7431, 0.6691, -4.371e-08), (-0.6866, 0.6182, -0.3827), (-0.5255, 0.4731, -0.7071), (-0.2844, 0.2561, -0.9239), (-0.1557, 0.3496, 0.9239), (-0.2876, 0.646, 0.7071), (-0.3758, 0.844, 0.3827), (-0.4067, 0.9135, -4.371e-08), (-0.3758, 0.844, -0.3827), (-0.2876, 0.646, -0.7071), (-0.1557, 0.3496, -0.9239), (2.799e-08, 0.7071, 0.7071), (1.174e-07, 0.9239, 0.3827), (1.77e-07, 1.0, -4.371e-08), (1.174e-07, 0.9239, -0.3827), (2.799e-08, 0.7071, -0.7071), (2.799e-08, 0.3827, -0.9239)], [], [(79, 106, 7), (105, 104, 5, 6), (103, 102, 3, 4), (101, 0, 1, 2), (106, 105, 6, 7), (104, 103, 4, 5), (102, 101, 2, 3), (0, 8, 1), (2, 1, 9, 10), (7, 6, 14, 15), (5, 4, 12, 13), (3, 2, 10, 11), (1, 8, 9), (79, 7, 15), (6, 5, 13, 14), (4, 3, 11, 12), (15, 14, 21, 22), (13, 12, 19, 20), (11, 10, 17, 18), (9, 8, 16), (79, 15, 22), (14, 13, 20, 21), (12, 11, 18, 19), (10, 9, 16, 17), (16, 8, 23), (79, 22, 29), (21, 20, 27, 28), (19, 18, 25, 26), (17, 16, 23, 24), (22, 21, 28, 29), (20, 19, 26, 27), (18, 17, 24, 25), (28, 27, 34, 35), (26, 25, 32, 33), (24, 23, 30, 31), (29, 28, 35, 36), (27, 26, 33, 34), (25, 24, 31, 32), (23, 8, 30), (79, 29, 36), (36, 35, 42, 43), (34, 33, 40, 41), (32, 31, 38, 39), (30, 8, 37), (79, 36, 43), (35, 34, 41, 42), (33, 32, 39, 40), (31, 30, 37, 38), (41, 40, 47, 48), (39, 38, 45, 46), (37, 8, 44), (79, 43, 50), (42, 41, 48, 49), (40, 39, 46, 47), (38, 37, 44, 45), (43, 42, 49, 50), (79, 50, 57), (49, 48, 55, 56), (47, 46, 53, 54), (45, 44, 51, 52), (50, 49, 56, 57), (48, 47, 54, 55), (46, 45, 52, 53), (44, 8, 51), (54, 53, 60, 61), (52, 51, 58, 59), (57, 56, 63, 64), (55, 54, 61, 62), (53, 52, 59, 60), (51, 8, 58), (79, 57, 64), (56, 55, 62, 63), (64, 63, 70, 71), (62, 61, 68, 69), (60, 59, 66, 67), (58, 8, 65), (79, 64, 71), (63, 62, 69, 70), (61, 60, 67, 68), (59, 58, 65, 66), (67, 66, 73, 74), (65, 8, 72), (79, 71, 78), (70, 69, 76, 77), (68, 67, 74, 75), (66, 65, 72, 73), (71, 70, 77, 78), (69, 68, 75, 76), (79, 78, 86), (77, 76, 84, 85), (75, 74, 82, 83), (73, 72, 80, 81), (78, 77, 85, 86), (76, 75, 83, 84), (74, 73, 81, 82), (72, 8, 80), (81, 80, 87, 88), (86, 85, 92, 93), (84, 83, 90, 91), (82, 81, 88, 89), (80, 8, 87), (79, 86, 93), (85, 84, 91, 92), (83, 82, 89, 90), (93, 92, 99, 100), (91, 90, 97, 98), (89, 88, 95, 96), (87, 8, 94), (79, 93, 100), (92, 91, 98, 99), (90, 89, 96, 97), (88, 87, 94, 95), (94, 8, 0), (79, 100, 106), (99, 98, 104, 105), (97, 96, 102, 103), (95, 94, 0, 101), (100, 99, 105, 106), (98, 97, 103, 104), (96, 95, 101, 102)])
me_sphere.polygons.foreach_set('use_smooth', [True] * 120)
me_sphere.materials.append(mat_white)
me_sphere.use_remesh_preserve_volume = False
me_sphere.use_remesh_preserve_attributes = False
me_sphere.use_mirror_vertex_groups = False
me_sphere.update()

# ---- objects
ob_cylinder_001 = bpy.data.objects.new('Cylinder.001', me_cylinder_005)
ob_cylinder_002 = bpy.data.objects.new('Cylinder.002', me_cylinder_003)
ob_plane_001 = bpy.data.objects.new('Plane.001', me_plane_001)
ob_plane = bpy.data.objects.new('Plane', me_plane)
ob_sphere_009 = bpy.data.objects.new('Sphere.009', me_sphere_010)
ob_sphere_008 = bpy.data.objects.new('Sphere.008', me_sphere_009)
ob_sphere_007 = bpy.data.objects.new('Sphere.007', me_sphere_008)
ob_sphere_006 = bpy.data.objects.new('Sphere.006', me_sphere_007)
ob_sphere_005 = bpy.data.objects.new('Sphere.005', me_sphere_006)
ob_cone = bpy.data.objects.new('Cone', me_cone)
ob_sphere_004 = bpy.data.objects.new('Sphere.004', me_sphere_005)
ob_sphere_003 = bpy.data.objects.new('Sphere.003', me_sphere_003)
ob_cylinder = bpy.data.objects.new('Cylinder', me_cylinder_001)
ob_sphere_002 = bpy.data.objects.new('Sphere.002', me_sphere_002)
ob_sphere_001 = bpy.data.objects.new('Sphere.001', me_sphere_001)
ob_sphere = bpy.data.objects.new('Sphere', me_sphere)
ob_lamp = bpy.data.objects.new('Lamp', light_lamp)
ob_camera = bpy.data.objects.new('Camera', cam_camera)

# ---- transforms, parenting, visibility, modifiers, constraints
ob_cylinder_001.location = (-1.097, -0.2785, 3.364)
ob_cylinder_001.rotation_euler = (-3.068, 3.152, -3.259)
ob_cylinder_001.scale = (0.0442, 0.0442, 0.2024)
ob_cylinder_001.lineart.crease_threshold = 0.0
ob_cylinder_002.location = (1.894, -0.2188, 3.533)
ob_cylinder_002.rotation_euler = (-2.514, 1.351, -2.576)
ob_cylinder_002.scale = (0.04755, 0.04755, 0.2177)
ob_cylinder_002.lineart.crease_threshold = 0.0
ob_plane_001.location = (-0.2226, 14.92, 6.109)
ob_plane_001.rotation_euler = (0.9472, -0.0, 0.0)
ob_plane_001.scale = (21.73, 13.64, 13.64)
ob_plane_001.lineart.crease_threshold = 0.0
ob_plane.location = (-0.2226, -1.764, 0.3476)
ob_plane.scale = (13.64, 13.64, 13.64)
ob_plane.lineart.crease_threshold = 0.0
ob_sphere_009.location = (-0.1785, -0.4344, 3.803)
ob_sphere_009.rotation_euler = (-0.0, 1.571, 0.0)
ob_sphere_009.scale = (0.04098, 0.04098, 0.04098)
ob_sphere_009.lineart.crease_threshold = 0.0
_m = ob_sphere_009.modifiers.new('Subsurf', 'SUBSURF')
_m.uv_smooth = 'PRESERVE_CORNERS'
_m.levels = 3
_m.render_levels = 3
_m.show_only_control_edges = False
ob_sphere_008.location = (-0.1128, -0.4344, 3.715)
ob_sphere_008.rotation_euler = (-0.0, 1.571, 0.0)
ob_sphere_008.scale = (0.03531, 0.03531, 0.03531)
ob_sphere_008.lineart.crease_threshold = 0.0
_m = ob_sphere_008.modifiers.new('Subsurf', 'SUBSURF')
_m.uv_smooth = 'PRESERVE_CORNERS'
_m.levels = 3
_m.render_levels = 3
_m.show_only_control_edges = False
ob_sphere_007.location = (0.2341, -0.4344, 3.792)
ob_sphere_007.scale = (0.03531, 0.03531, 0.03531)
ob_sphere_007.lineart.crease_threshold = 0.0
_m = ob_sphere_007.modifiers.new('Subsurf', 'SUBSURF')
_m.uv_smooth = 'PRESERVE_CORNERS'
_m.levels = 3
_m.render_levels = 3
_m.show_only_control_edges = False
ob_sphere_006.location = (0.1465, -0.4344, 3.726)
ob_sphere_006.scale = (0.04098, 0.04098, 0.04098)
ob_sphere_006.lineart.crease_threshold = 0.0
_m = ob_sphere_006.modifiers.new('Subsurf', 'SUBSURF')
_m.uv_smooth = 'PRESERVE_CORNERS'
_m.levels = 3
_m.render_levels = 3
_m.show_only_control_edges = False
ob_sphere_005.location = (0.01508, -0.4344, 3.7)
ob_sphere_005.scale = (0.04959, 0.04959, 0.04959)
ob_sphere_005.lineart.crease_threshold = 0.0
_m = ob_sphere_005.modifiers.new('Subsurf', 'SUBSURF')
_m.uv_smooth = 'PRESERVE_CORNERS'
_m.levels = 3
_m.render_levels = 3
_m.show_only_control_edges = False
ob_cone.location = (-0.01529, -0.6751, 3.916)
ob_cone.rotation_euler = (1.571, -0.0, 0.0)
ob_cone.scale = (0.1272, 0.1272, 0.2667)
ob_cone.lineart.crease_threshold = 0.0
ob_sphere_004.location = (0.222, -0.4344, 4.087)
ob_sphere_004.scale = (0.1195, 0.1195, 0.1195)
ob_sphere_004.lineart.crease_threshold = 0.0
_m = ob_sphere_004.modifiers.new('Subsurf', 'SUBSURF')
_m.uv_smooth = 'PRESERVE_CORNERS'
_m.levels = 3
_m.render_levels = 3
_m.show_only_control_edges = False
ob_sphere_003.location = (-0.2391, -0.4344, 4.087)
ob_sphere_003.scale = (0.1195, 0.1195, 0.1195)
ob_sphere_003.lineart.crease_threshold = 0.0
_m = ob_sphere_003.modifiers.new('Subsurf', 'SUBSURF')
_m.uv_smooth = 'PRESERVE_CORNERS'
_m.levels = 3
_m.render_levels = 3
_m.show_only_control_edges = False
ob_cylinder.location = (-0.1728, -0.03058, 4.662)
ob_cylinder.rotation_euler = (0.0, -0.2566, 0.0)
ob_cylinder.scale = (0.2446, 0.2446, 0.2446)
ob_cylinder.lineart.crease_threshold = 0.0
ob_sphere_002.location = (0.0, 0.0, 3.961)
ob_sphere_002.scale = (0.5152, 0.5152, 0.5021)
ob_sphere_002.lineart.crease_threshold = 0.0
ob_sphere_001.location = (0.0, 0.0, 2.711)
ob_sphere_001.scale = (0.7964, 0.7964, 0.7762)
ob_sphere_001.lineart.crease_threshold = 0.0
ob_sphere.location = (0.0, 0.0, 1.049)
ob_sphere.lineart.crease_threshold = 0.0
ob_lamp.location = (2.918, 1.005, 5.925)
ob_lamp.rotation_euler = (0.6503, 0.05522, 1.866)
ob_lamp.lock_rotations_4d = False
ob_lamp.empty_display_type = 'ARROWS'
ob_lamp.color = (0.0, 0.0, 0.0, 0.0)
ob_lamp.lineart.crease_threshold = 0.0
ob_camera.location = (0.1125, -12.88, 6.122)
ob_camera.rotation_euler = (1.312, 6.525e-07, -0.01107)
ob_camera.lock_rotations_4d = False
ob_camera.empty_display_type = 'ARROWS'
ob_camera.color = (0.0, 0.0, 0.0, 0.0)
ob_camera.display_type = 'WIRE'
ob_camera.lineart.crease_threshold = 0.0

# ---- collection membership
col_collection_1.objects.link(ob_cylinder_001)
col_collection_1.objects.link(ob_cylinder_002)
col_collection_1.objects.link(ob_plane_001)
col_collection_1.objects.link(ob_plane)
col_collection_1.objects.link(ob_sphere_009)
col_collection_1.objects.link(ob_sphere_008)
col_collection_1.objects.link(ob_sphere_007)
col_collection_1.objects.link(ob_sphere_006)
col_collection_1.objects.link(ob_sphere_005)
col_collection_1.objects.link(ob_cone)
col_collection_1.objects.link(ob_sphere_004)
col_collection_1.objects.link(ob_sphere_003)
col_collection_1.objects.link(ob_cylinder)
col_collection_1.objects.link(ob_sphere_002)
col_collection_1.objects.link(ob_sphere_001)
col_collection_1.objects.link(ob_sphere)
col_collection_1.objects.link(ob_lamp)
col_collection_1.objects.link(ob_camera)

# ---- scene / render settings (as saved in the file)
scene.camera = ob_camera
scene.frame_start = 1; scene.frame_end = 250; scene.frame_set(1)
scene.render.engine = 'CYCLES'
scene.render.resolution_percentage = 50
scene.render.dither_intensity = 0.0
scene.cycles.use_denoising = False
scene.cycles.samples = 300
scene.cycles.sampling_pattern = 'TABULATED_SOBOL'
scene.cycles.light_sampling_threshold = 0.0
scene.cycles.use_adaptive_sampling = False
scene.cycles.use_light_tree = False
scene.cycles.blur_glossy = 0.0
scene.cycles.sample_clamp_indirect = 0.0
scene.view_settings.view_transform = 'Standard'
bpy.context.view_layer.update()
